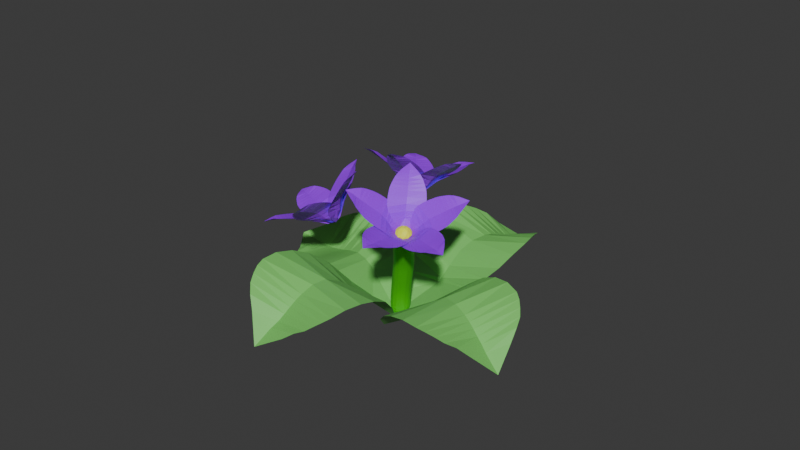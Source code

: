 # Source: PurpleFlower.blend  (saved by Blender 4.3.34; exported with 4.5.12 LTS)
import bpy
from mathutils import Matrix  # noqa: F401  (used for matrix-valued properties, if any)

bpy.ops.wm.read_factory_settings(use_empty=True)
scene = bpy.context.scene
scene.name = 'Scene'

# ---- collections
col_collection = bpy.data.collections.new('Collection'); scene.collection.children.link(col_collection)

# ---- materials (node trees are filled in below, after node groups)
mat_material_001 = bpy.data.materials.new('Material.001')
mat_material_006 = bpy.data.materials.new('Material.006')
mat_material_005 = bpy.data.materials.new('Material.005')
mat_material_007 = bpy.data.materials.new('Material.007')

# ---- material node trees
mat_material_001.use_nodes = True; mat_material_001.node_tree.nodes.clear()
_N = mat_material_001.node_tree.nodes; _L = mat_material_001.node_tree.links
n0 = _N.new('ShaderNodeBsdfPrincipled'); n0.name = 'Principled BSDF'; n0.location = (10, 300)
n0.inputs[0].default_value = (0.351, 0.0, 1.0, 1.0)
n1 = _N.new('ShaderNodeOutputMaterial'); n1.name = 'Material Output'; n1.location = (300, 300)
_L.new(n0.outputs[0], n1.inputs[0])
n1.is_active_output = True
mat_material_006.use_nodes = True; mat_material_006.node_tree.nodes.clear()
_N = mat_material_006.node_tree.nodes; _L = mat_material_006.node_tree.links
n0 = _N.new('ShaderNodeBsdfPrincipled'); n0.name = 'Principled BSDF'; n0.location = (10, 300)
n0.inputs[0].default_value = (0.8767, 1.0, 0.01185, 1.0)
n1 = _N.new('ShaderNodeOutputMaterial'); n1.name = 'Material Output'; n1.location = (300, 300)
_L.new(n0.outputs[0], n1.inputs[0])
n1.is_active_output = True
mat_material_005.use_nodes = True; mat_material_005.node_tree.nodes.clear()
_N = mat_material_005.node_tree.nodes; _L = mat_material_005.node_tree.links
n0 = _N.new('ShaderNodeBsdfPrincipled'); n0.name = 'Principled BSDF'; n0.location = (10, 300)
n0.inputs[0].default_value = (0.1954, 0.6351, 0.1344, 1.0)
n1 = _N.new('ShaderNodeOutputMaterial'); n1.name = 'Material Output'; n1.location = (300, 300)
_L.new(n0.outputs[0], n1.inputs[0])
n1.is_active_output = True
mat_material_007.use_nodes = True; mat_material_007.node_tree.nodes.clear()
_N = mat_material_007.node_tree.nodes; _L = mat_material_007.node_tree.links
n0 = _N.new('ShaderNodeBsdfPrincipled'); n0.name = 'Principled BSDF'; n0.location = (10, 300)
n0.inputs[0].default_value = (0.0652, 0.5259, 0.008423, 1.0)
n1 = _N.new('ShaderNodeOutputMaterial'); n1.name = 'Material Output'; n1.location = (300, 300)
_L.new(n0.outputs[0], n1.inputs[0])
n1.is_active_output = True

# ---- world
world_world = bpy.data.worlds.new('World'); scene.world = world_world
world_world.use_nodes = True; world_world.node_tree.nodes.clear()
_N = world_world.node_tree.nodes; _L = world_world.node_tree.links
n0 = _N.new('ShaderNodeOutputWorld'); n0.name = 'World Output'; n0.location = (300, 300)
n1 = _N.new('ShaderNodeBackground'); n1.name = 'Background'; n1.location = (10, 300)
n1.inputs[0].default_value = (0.05088, 0.05088, 0.05088, 1.0)
_L.new(n1.outputs[0], n0.inputs[0])
n0.is_active_output = True
world_world.color = (0.05088, 0.05088, 0.05088)
world_world.sun_shadow_jitter_overblur = 0.0

# ---- meshes
me_plane_082 = bpy.data.meshes.new('Plane.082')
me_plane_082.from_pydata([(-3.437, 0.8275, 1.604), (-3.125, 0.2984, 1.462), (-2.85, 1.083, 1.612), (-3.016, 0.7335, 1.453), (-2.815, 0.6707, 1.343), (-2.607, 0.6223, 1.237), (-2.559, 1.194, 1.589), (-2.94, 0.05127, 1.366), (-2.787, -0.141, 1.216), (-2.617, -0.2786, 1.089), (-2.444, -0.408, 0.9589), (-2.403, 0.5732, 1.138), (-2.199, 0.5256, 1.033), (-2.075, 1.345, 1.405), (-2.307, 1.299, 1.497), (-1.846, 1.384, 1.308), (-1.626, 1.405, 1.203), (-1.274, 1.37, 1.029), (-1.995, 0.4781, 0.9223), (-1.648, 0.3951, 0.7413), (-2.267, -0.5155, 0.8292), (-1.942, -0.633, 0.6388), (-1.613, -0.7201, 0.4534), (-1.321, -0.7531, 0.2955), (-1.322, 0.3185, 0.5473), (-1.034, 0.276, 0.2605), (-0.9384, 1.303, 0.8468), (-0.6698, 1.2, 0.6754), (-0.4274, 1.041, 0.4444), (-0.2272, 0.7732, 0.01262), (-0.8424, 0.2613, 0.01639), (-0.7867, 0.2594, -0.06538), (-1.009, -0.703, 0.09176), (-0.6419, -0.4694, -0.2411), (-0.3196, -0.1965, -0.5449), (0.03477, 0.1177, -0.6863), (-0.08726, 0.4998, -0.4061), (-2.24, -3.082, 0.745), (-1.622, -2.959, 0.7752), (-2.292, -2.447, 0.8052), (-1.984, -2.706, 0.6954), (-1.835, -2.529, 0.6398), (-1.699, -2.342, 0.5851), (-2.298, -2.135, 0.8131), (-1.314, -2.863, 0.7684), (-1.052, -2.772, 0.6921), (-0.84, -2.647, 0.6295), (-0.6345, -2.518, 0.5628), (-1.565, -2.158, 0.5377), (-1.431, -1.974, 0.4841), (-2.238, -1.613, 0.693), (-2.291, -1.854, 0.7483), (-2.178, -1.376, 0.6329), (-2.101, -1.153, 0.5679), (-1.917, -0.8198, 0.4707), (-1.297, -1.789, 0.4242), (-1.072, -1.479, 0.3293), (-0.4475, -2.377, 0.4928), (-0.1921, -2.097, 0.3929), (0.03239, -1.804, 0.2918), (0.1876, -1.53, 0.1982), (-0.8595, -1.186, 0.2128), (-0.6659, -0.9072, -0.009944), (-1.71, -0.5145, 0.3699), (-1.494, -0.2859, 0.2743), (-1.222, -0.09365, 0.119), (-0.8139, 0.03781, -0.2042), (-0.5356, -0.7119, -0.2066), (-0.4972, -0.6534, -0.2743), (0.2833, -1.206, 0.04469), (0.2588, -0.7545, -0.2582), (0.1795, -0.3335, -0.5488), (0.03477, 0.1177, -0.6863), (-0.4208, 0.1104, -0.5202), (1.931, -3.231, 0.9527), (2.003, -2.615, 1.068), (1.317, -3.066, 0.8684), (1.679, -2.857, 0.873), (1.578, -2.652, 0.8096), (1.463, -2.454, 0.7427), (1.028, -2.964, 0.8097), (2.012, -2.294, 1.098), (2.03, -2.01, 1.053), (1.998, -1.763, 1.005), (1.961, -1.52, 0.9513), (1.349, -2.261, 0.6831), (1.236, -2.067, 0.6174), (0.6004, -2.715, 0.5963), (0.7902, -2.854, 0.6901), (0.4177, -2.571, 0.5), (0.2543, -2.416, 0.4049), (0.02991, -2.121, 0.275), (1.123, -1.872, 0.5455), (0.928, -1.549, 0.4293), (1.908, -1.289, 0.8885), (1.755, -0.9451, 0.78), (1.577, -0.6273, 0.6614), (1.393, -0.3823, 0.542), (0.7468, -1.242, 0.2934), (0.6001, -0.9479, 0.05515), (-0.1642, -1.814, 0.151), (-0.2881, -1.528, 0.04864), (-0.3469, -1.194, -0.09983), (-0.268, -0.7421, -0.3648), (0.5069, -0.7421, -0.1521), (0.4811, -0.6801, -0.2227), (1.157, -0.1715, 0.3506), (0.8038, -0.01337, -0.04233), (0.461, 0.08448, -0.4308), (0.03477, 0.1177, -0.6863), (-0.139, -0.324, -0.609), (3.311, 0.5872, 1.94), (2.74, 0.8558, 1.936), (2.991, 0.08072, 1.714), (2.911, 0.4901, 1.74), (2.708, 0.4729, 1.618), (2.509, 0.4408, 1.492), (2.823, -0.1481, 1.584), (2.442, 0.973, 1.899), (2.199, 1.092, 1.8), (1.976, 1.153, 1.697), (1.755, 1.208, 1.588), (2.312, 0.4071, 1.373), (2.116, 0.3755, 1.249), (2.517, -0.4392, 1.249), (2.679, -0.3198, 1.403), (2.353, -0.5502, 1.093), (2.185, -0.6393, 0.9396), (1.876, -0.7345, 0.712), (1.92, 0.3445, 1.119), (1.588, 0.2828, 0.9031), (1.544, 1.244, 1.469), (1.208, 1.23, 1.265), (0.8869, 1.184, 1.052), (0.6296, 1.105, 0.8509), (1.277, 0.2276, 0.6776), (1.014, 0.2101, 0.3658), (1.562, -0.8, 0.4926), (1.281, -0.81, 0.3113), (0.9878, -0.7399, 0.091), (0.6562, -0.4887, -0.2472), (0.8445, 0.2123, 0.1045), (0.7963, 0.2162, 0.01796), (0.404, 0.9703, 0.5861), (0.2399, 0.7298, 0.108), (0.1359, 0.4798, -0.354), (0.03477, 0.1177, -0.6863), (0.3688, -0.203, -0.5498), (-0.006468, 3.095, 2.343), (-0.4287, 2.656, 2.179), (0.4157, 2.645, 2.173), (0.009514, 2.709, 2.098), (-0.006468, 2.526, 1.948), (-0.006468, 2.342, 1.797), (0.6063, 2.422, 2.065), (-0.6192, 2.422, 2.065), (-0.7782, 2.247, 1.901), (-0.8765, 2.07, 1.748), (-0.9672, 1.895, 1.592), (-0.006467, 2.159, 1.655), (-0.006468, 1.978, 1.506), (0.8636, 2.07, 1.749), (0.7652, 2.247, 1.901), (0.9543, 1.894, 1.593), (1.023, 1.722, 1.433), (1.07, 1.423, 1.178), (-0.006544, 1.797, 1.352), (-0.003831, 1.484, 1.096), (-1.036, 1.722, 1.433), (-1.077, 1.423, 1.178), (-1.085, 1.126, 0.923), (-1.048, 0.8756, 0.6987), (-0.001279, 1.192, 0.8338), (0.003877, 0.9666, 0.4925), (1.084, 1.127, 0.9226), (1.045, 0.8758, 0.6984), (0.9381, 0.6417, 0.4273), (0.6814, 0.4478, -0.01391), (0.01059, 0.8325, 0.2086), (0.01277, 0.7969, 0.1151), (-0.9348, 0.6417, 0.4264), (-0.6536, 0.4479, -0.01474), (-0.3465, 0.3062, -0.4245), (0.03477, 0.1177, -0.6863), (0.4007, 0.3062, -0.4243), (0.3736, 0.2332, -0.1691), (0.3418, -0.2603, -0.2883), (-0.15, -0.377, -0.3446), (-0.4222, 0.04437, -0.2604), (-0.09854, 0.4214, -0.1519), (-0.006194, -0.04938, 0.01686), (0.04408, 0.5015, -0.2133), (-0.2461, 0.4286, -0.2279), (0.4817, 0.1438, -0.2756), (0.3225, 0.3945, -0.2387), (0.2726, -0.3684, -0.4069), (0.4632, -0.1453, -0.3493), (-0.2939, -0.3262, -0.4307), (-0.01606, -0.4355, -0.4466), (-0.4352, 0.2116, -0.3113), (-0.4535, -0.07676, -0.3885), (0.158, 0.3738, -0.1092), (0.4168, -0.02688, -0.1893), (0.109, -0.3855, -0.2925), (-0.34, -0.2064, -0.2761), (-0.3098, 0.2629, -0.1628), (0.2122, 0.09708, -0.009977), (-0.06528, 0.2078, 0.0001566), (0.1935, -0.193, -0.08), (-0.09554, -0.2615, -0.1131), (-0.2555, -0.01388, -0.0636), (-8.033, -3.682, -5.076), (-7.534, -4.02, -4.888), (-7.857, -3.296, -4.596), (-7.667, -3.597, -4.815), (-7.457, -3.56, -4.71), (-7.252, -3.509, -4.6), (-7.744, -3.109, -4.373), (-7.261, -4.157, -4.785), (-6.987, -4.234, -4.741), (-6.745, -4.265, -4.67), (-6.505, -4.288, -4.6), (-7.055, -3.462, -4.487), (-6.854, -3.412, -4.379), (-7.432, -2.778, -4.084), (-7.596, -2.914, -4.221), (-7.263, -2.645, -3.953), (-7.084, -2.53, -3.833), (-6.763, -2.401, -3.641), (-6.647, -3.359, -4.272), (-6.302, -3.271, -4.083), (-6.272, -4.29, -4.525), (-5.915, -4.238, -4.363), (-5.573, -4.156, -4.191), (-5.294, -4.046, -4.035), (-5.96, -3.176, -3.915), (-5.587, -3.031, -3.831), (-6.429, -2.302, -3.462), (-6.12, -2.256, -3.331), (-5.754, -2.243, -3.253), (-5.213, -2.268, -3.319), (-5.302, -2.901, -3.807), (-5.212, -2.857, -3.807), (-5.015, -3.844, -3.884), (-4.686, -3.409, -3.769), (-4.415, -2.96, -3.68), (-4.271, -2.528, -3.475), (-4.711, -2.321, -3.428), (-5.05, -6.549, -4.489), (-4.818, -6.281, -3.967), (-5.405, -6.016, -4.513), (-5.053, -6.125, -4.316), (-5.016, -5.907, -4.23), (-4.991, -5.683, -4.154), (-5.553, -5.741, -4.521), (-4.701, -6.109, -3.721), (-4.554, -5.928, -3.551), (-4.456, -5.737, -3.416), (-4.362, -5.542, -3.289), (-4.971, -5.465, -4.076), (-4.946, -5.245, -4.001), (-5.666, -5.215, -4.552), (-5.627, -5.465, -4.559), (-5.698, -4.966, -4.543), (-5.711, -4.722, -4.523), (-5.695, -4.338, -4.433), (-4.916, -5.021, -3.928), (-4.871, -4.645, -3.8), (-4.279, -5.34, -3.179), (-4.202, -4.983, -3.031), (-4.144, -4.62, -2.906), (-4.118, -4.296, -2.833), (-4.81, -4.279, -3.689), (-4.676, -3.895, -3.652), (-5.651, -3.969, -4.323), (-5.574, -3.667, -4.2), (-5.413, -3.366, -4.058), (-5.025, -3.014, -3.902), (-4.55, -3.611, -3.658), (-4.506, -3.522, -3.665), (-4.102, -3.92, -2.841), (-4.089, -3.408, -3.036), (-4.1, -2.944, -3.27), (-4.271, -2.528, -3.475), (-4.621, -2.721, -3.756), (-3.045, -5.618, -0.9433), (-3.37, -5.089, -0.8331), (-3.364, -5.608, -1.499), (-3.279, -5.324, -1.204), (-3.375, -5.146, -1.329), (-3.471, -4.977, -1.466), (-3.511, -5.575, -1.772), (-3.53, -4.809, -0.8163), (-3.614, -4.534, -0.8343), (-3.705, -4.305, -0.8936), (-3.792, -4.079, -0.9606), (-3.57, -4.814, -1.598), (-3.665, -4.648, -1.733), (-3.679, -5.393, -2.251), (-3.591, -5.5, -2.038), (-3.763, -5.281, -2.46), (-3.844, -5.152, -2.652), (-3.992, -4.902, -2.915), (-3.755, -4.478, -1.871), (-3.91, -4.197, -2.1), (-3.875, -3.865, -1.046), (-4.025, -3.559, -1.24), (-4.167, -3.277, -1.456), (-4.28, -3.061, -1.676), (-4.036, -3.917, -2.325), (-4.063, -3.603, -2.581), (-4.134, -4.633, -3.148), (-4.247, -4.37, -3.309), (-4.32, -4.034, -3.438), (-4.283, -3.506, -3.527), (-4.047, -3.367, -2.775), (-4.036, -3.292, -2.837), (-4.344, -2.859, -1.981), (-4.3, -2.667, -2.488), (-4.231, -2.533, -2.983), (-4.271, -2.528, -3.475), (-4.22, -3.002, -3.565), (-4.788, -2.176, 0.6605), (-5.191, -2.09, 0.183), (-4.555, -2.636, 0.2809), (-4.797, -2.301, 0.2203), (-4.801, -2.329, -0.01544), (-4.793, -2.367, -0.25), (-4.44, -2.841, 0.07429), (-5.366, -2.053, -0.08605), (-5.467, -1.978, -0.3447), (-5.53, -1.948, -0.5885), (-5.584, -1.92, -0.8327), (-4.789, -2.409, -0.4786), (-4.781, -2.447, -0.7092), (-4.216, -3.066, -0.3607), (-4.302, -2.969, -0.1427), (-4.133, -3.155, -0.5813), (-4.064, -3.226, -0.8049), (-4.008, -3.313, -1.184), (-4.769, -2.481, -0.9432), (-4.747, -2.546, -1.332), (-5.619, -1.903, -1.074), (-5.63, -1.934, -1.465), (-5.611, -1.984, -1.844), (-5.556, -2.049, -2.162), (-4.708, -2.592, -1.708), (-4.596, -2.558, -2.097), (-3.973, -3.376, -1.56), (-3.974, -3.392, -1.888), (-3.986, -3.324, -2.252), (-4.013, -3.063, -2.712), (-4.488, -2.507, -2.379), (-4.45, -2.485, -2.467), (-5.407, -2.127, -2.491), (-5.027, -2.21, -2.882), (-4.627, -2.296, -3.216), (-4.271, -2.528, -3.475), (-4.061, -2.774, -3.119), (-7.871, -0.9795, -1.894), (-7.765, -1.429, -2.323), (-7.331, -1.207, -1.633), (-7.509, -1.234, -2.011), (-7.324, -1.349, -2.106), (-7.13, -1.46, -2.187), (-7.057, -1.316, -1.533), (-7.671, -1.65, -2.539), (-7.551, -1.792, -2.759), (-7.409, -1.923, -2.922), (-7.26, -2.05, -3.082), (-6.942, -1.574, -2.264), (-6.752, -1.683, -2.344), (-6.536, -1.449, -1.494), (-6.777, -1.372, -1.492), (-6.296, -1.526, -1.504), (-6.067, -1.605, -1.535), (-5.72, -1.768, -1.632), (-6.556, -1.789, -2.427), (-6.225, -1.974, -2.558), (-7.1, -2.166, -3.225), (-6.798, -2.353, -3.395), (-6.48, -2.527, -3.535), (-6.182, -2.657, -3.62), (-5.898, -2.134, -2.691), (-5.538, -2.205, -2.87), (-5.391, -1.935, -1.755), (-5.132, -2.086, -1.902), (-4.873, -2.217, -2.137), (-4.588, -2.298, -2.584), (-5.264, -2.219, -3.017), (-5.177, -2.216, -3.066), (-5.821, -2.735, -3.668), (-5.265, -2.668, -3.674), (-4.742, -2.559, -3.646), (-4.271, -2.528, -3.475), (-4.365, -2.354, -3.034), (2.014, -4.006, 1.126), (1.491, -4.218, 0.845), (2.302, -4.265, 0.617), (1.911, -4.148, 0.7038), (1.833, -4.192, 0.4837), (1.771, -4.237, 0.2587), (2.424, -4.377, 0.352), (1.241, -4.315, 0.6657), (1.025, -4.337, 0.4766), (0.8687, -4.372, 0.2798), (0.7199, -4.403, 0.07907), (1.711, -4.288, 0.04004), (1.65, -4.332, -0.1812), (2.548, -4.46, -0.1657), (2.515, -4.416, 0.08154), (2.575, -4.5, -0.4128), (2.58, -4.535, -0.6549), (2.522, -4.603, -1.039), (1.587, -4.373, -0.4067), (1.48, -4.447, -0.7848), (0.5924, -4.43, -0.1279), (0.4485, -4.495, -0.4891), (0.3354, -4.558, -0.8546), (0.2791, -4.606, -1.18), (1.374, -4.499, -1.154), (1.271, -4.446, -1.545), (2.429, -4.667, -1.41), (2.3, -4.711, -1.716), (2.099, -4.71, -2.027), (1.732, -4.56, -2.402), (1.199, -4.366, -1.837), (1.178, -4.334, -1.928), (0.2901, -4.606, -1.555), (0.4422, -4.483, -2.068), (0.637, -4.348, -2.531), (0.9211, -4.345, -2.935), (1.359, -4.388, -2.72), (-1.877, -5.107, 0.07382), (-1.705, -5.439, -0.4343), (-1.257, -4.945, 0.08345), (-1.514, -5.104, -0.2053), (-1.351, -5.093, -0.3773), (-1.179, -5.072, -0.5399), (-0.9579, -4.859, 0.05969), (-1.593, -5.577, -0.7033), (-1.509, -5.638, -0.9721), (-1.393, -5.671, -1.195), (-1.274, -5.696, -1.416), (-1.007, -5.058, -0.6963), (-0.8377, -5.038, -0.8561), (-0.4913, -4.651, -0.1115), (-0.7091, -4.733, -0.01105), (-0.2785, -4.57, -0.2191), (-0.07934, -4.499, -0.3419), (0.223, -4.431, -0.5829), (-0.6689, -5.014, -1.02), (-0.385, -4.976, -1.291), (-1.146, -5.706, -1.624), (-0.8898, -5.69, -1.92), (-0.6239, -5.653, -2.192), (-0.3792, -5.588, -2.401), (-0.124, -4.92, -1.562), (0.09093, -4.775, -1.874), (0.4997, -4.38, -0.8423), (0.7055, -4.361, -1.098), (0.8633, -4.336, -1.429), (0.9238, -4.273, -1.958), (0.229, -4.638, -2.111), (0.2677, -4.59, -2.186), (-0.1076, -5.429, -2.599), (0.2317, -5.051, -2.793), (0.542, -4.661, -2.932), (0.9211, -4.345, -2.935), (0.9293, -4.224, -2.465), (-1.65, -7.628, -3.25), (-1.024, -7.584, -3.311), (-1.563, -7.175, -2.806), (-1.336, -7.32, -3.125), (-1.166, -7.156, -3.098), (-1.006, -6.984, -3.06), (-1.505, -6.939, -2.61), (-0.7085, -7.521, -3.337), (-0.4498, -7.416, -3.406), (-0.2308, -7.291, -3.432), (-0.01755, -7.159, -3.457), (-0.8479, -6.819, -3.019), (-0.6906, -6.65, -2.982), (-1.361, -6.465, -2.399), (-1.453, -6.683, -2.49), (-1.266, -6.247, -2.316), (-1.158, -6.038, -2.249), (-0.9309, -5.728, -2.166), (-0.5338, -6.476, -2.949), (-0.2746, -6.185, -2.885), (0.1797, -7.015, -3.471), (0.4646, -6.748, -3.441), (0.7198, -6.467, -3.392), (0.9047, -6.201, -3.331), (-0.0356, -5.892, -2.842), (0.1644, -5.54, -2.883), (-0.6896, -5.436, -2.106), (-0.4557, -5.206, -2.09), (-0.1856, -4.963, -2.158), (0.1735, -4.672, -2.417), (0.2929, -5.268, -2.941), (0.3294, -5.181, -2.965), (1.032, -5.861, -3.263), (1.042, -5.313, -3.204), (0.9957, -4.791, -3.144), (0.9211, -4.345, -2.935), (0.51, -4.434, -2.702), (2.38, -8.085, -4.252), (2.593, -7.689, -3.81), (1.807, -7.874, -4.058), (2.199, -7.734, -4.021), (2.132, -7.531, -3.918), (2.05, -7.331, -3.82), (1.539, -7.744, -3.967), (2.672, -7.461, -3.596), (2.738, -7.214, -3.462), (2.749, -6.992, -3.34), (2.754, -6.769, -3.223), (1.969, -7.138, -3.718), (1.888, -6.941, -3.621), (1.14, -7.394, -3.867), (1.311, -7.571, -3.929), (0.977, -7.213, -3.806), (0.8346, -7.025, -3.741), (0.6544, -6.702, -3.601), (1.805, -6.739, -3.527), (1.659, -6.404, -3.364), (2.738, -6.549, -3.117), (2.64, -6.207, -2.95), (2.509, -5.875, -2.796), (2.357, -5.597, -2.685), (1.517, -6.07, -3.225), (1.39, -5.685, -3.177), (0.5045, -6.375, -3.454), (0.4211, -6.08, -3.321), (0.4018, -5.725, -3.206), (0.5176, -5.205, -3.144), (1.303, -5.386, -3.18), (1.278, -5.291, -3.188), (2.134, -5.303, -2.63), (1.753, -4.906, -2.732), (1.371, -4.558, -2.874), (0.9211, -4.345, -2.935), (0.6801, -4.728, -3.103), (4.645, -5.846, -1.547), (4.147, -5.608, -1.241), (4.196, -6.075, -1.943), (4.206, -5.773, -1.654), (3.986, -5.698, -1.705), (3.767, -5.633, -1.768), (3.967, -6.16, -2.137), (3.876, -5.479, -1.122), (3.65, -5.312, -1.062), (3.429, -5.189, -1.046), (3.209, -5.066, -1.038), (3.55, -5.573, -1.827), (3.334, -5.509, -1.89), (3.557, -6.156, -2.487), (3.763, -6.17, -2.34), (3.351, -6.134, -2.629), (3.145, -6.096, -2.756), (2.788, -6.007, -2.904), (3.116, -5.439, -1.956), (2.743, -5.329, -2.066), (2.993, -4.952, -1.051), (2.63, -4.814, -1.125), (2.272, -4.695, -1.228), (1.97, -4.611, -1.356), (2.389, -5.208, -2.182), (2.074, -5.009, -2.35), (2.432, -5.899, -3.024), (2.124, -5.774, -3.09), (1.814, -5.569, -3.125), (1.481, -5.136, -3.135), (1.863, -4.828, -2.498), (1.802, -4.767, -2.547), (1.676, -4.527, -1.575), (1.382, -4.394, -2.03), (1.149, -4.284, -2.495), (0.9211, -4.345, -2.935), (1.205, -4.7, -3.114), (1.208, -4.905, -2.943), (0.7001, -4.934, -2.93), (0.5362, -4.649, -2.542), (0.9425, -4.445, -2.314), (1.358, -4.602, -2.562), (0.965, -4.919, -2.496), (1.426, -4.611, -2.723), (1.331, -4.459, -2.483), (1.099, -4.907, -3.082), (1.337, -4.776, -2.956), (0.5572, -4.833, -2.927), (0.8008, -4.921, -3.077), (0.5488, -4.488, -2.475), (0.4604, -4.661, -2.703), (1.086, -4.35, -2.349), (0.7871, -4.362, -2.346), (1.344, -4.792, -2.746), (0.9571, -4.987, -2.963), (0.5624, -4.837, -2.727), (0.7048, -4.549, -2.365), (1.188, -4.522, -2.377), (1.113, -4.978, -2.708), (1.201, -4.8, -2.484), (0.8145, -4.995, -2.7), (0.7181, -4.828, -2.472), (0.9569, -4.708, -2.338), (-4.869, -2.482, -3.287), (-4.868, -2.469, -3.469), (-4.897, -2.677, -3.463), (-4.87, -2.718, -3.167), (-4.786, -2.348, -3.208), (-4.751, -2.469, -3.051), (-4.536, -2.515, -2.904), (-4.674, -2.737, -2.943), (-4.588, -2.365, -2.985), (-4.364, -2.529, -2.873), (-4.188, -2.765, -2.925), (-4.383, -2.729, -2.874), (-4.243, -2.923, -2.987), (-4.502, -2.977, -2.991), (-4.738, -2.937, -3.103), (-4.592, -3.106, -3.246), (-4.301, -3.097, -3.177), (-4.396, -3.142, -3.42), (-4.226, -3.12, -3.367), (-4.141, -2.996, -3.109), (-4.427, -3.105, -3.588), (-4.668, -2.956, -3.687), (-4.618, -3.065, -3.541), (-4.783, -2.869, -3.605), (-4.819, -2.945, -3.355), (-4.827, -2.705, -3.648)], [], [(0, 3, 1), (0, 2, 3), (4, 3, 2, 6), (3, 4, 7, 1), (8, 7, 4, 5), (5, 4, 6, 14), (5, 11, 9, 8), (11, 12, 10, 9), (11, 5, 14, 13), (12, 11, 13, 15), (18, 12, 15, 16), (19, 18, 16, 17), (18, 19, 21, 20), (12, 18, 20, 10), (19, 24, 22, 21), (24, 25, 23, 22), (25, 24, 26, 27), (24, 19, 17, 26), (30, 25, 27, 28), (31, 30, 28, 29), (25, 30, 32, 23), (30, 31, 33, 32), (31, 35, 34, 33), (35, 31, 29, 36), (37, 40, 38), (37, 39, 40), (41, 40, 39, 43), (40, 41, 44, 38), (45, 44, 41, 42), (42, 41, 43, 51), (42, 48, 46, 45), (48, 49, 47, 46), (48, 42, 51, 50), (49, 48, 50, 52), (55, 49, 52, 53), (56, 55, 53, 54), (55, 56, 58, 57), (49, 55, 57, 47), (56, 61, 59, 58), (61, 62, 60, 59), (62, 61, 63, 64), (61, 56, 54, 63), (67, 62, 64, 65), (68, 67, 65, 66), (62, 67, 69, 60), (67, 68, 70, 69), (68, 72, 71, 70), (72, 68, 66, 73), (74, 77, 75), (74, 76, 77), (78, 77, 76, 80), (77, 78, 81, 75), (82, 81, 78, 79), (79, 78, 80, 88), (79, 85, 83, 82), (85, 86, 84, 83), (85, 79, 88, 87), (86, 85, 87, 89), (92, 86, 89, 90), (93, 92, 90, 91), (92, 93, 95, 94), (86, 92, 94, 84), (93, 98, 96, 95), (98, 99, 97, 96), (99, 98, 100, 101), (98, 93, 91, 100), (104, 99, 101, 102), (105, 104, 102, 103), (99, 104, 106, 97), (104, 105, 107, 106), (105, 109, 108, 107), (109, 105, 103, 110), (111, 114, 112), (111, 113, 114), (115, 114, 113, 117), (114, 115, 118, 112), (119, 118, 115, 116), (116, 115, 117, 125), (116, 122, 120, 119), (122, 123, 121, 120), (122, 116, 125, 124), (123, 122, 124, 126), (129, 123, 126, 127), (130, 129, 127, 128), (129, 130, 132, 131), (123, 129, 131, 121), (130, 135, 133, 132), (135, 136, 134, 133), (136, 135, 137, 138), (135, 130, 128, 137), (141, 136, 138, 139), (142, 141, 139, 140), (136, 141, 143, 134), (141, 142, 144, 143), (142, 146, 145, 144), (146, 142, 140, 147), (148, 151, 149), (148, 150, 151), (152, 151, 150, 154), (151, 152, 155, 149), (156, 155, 152, 153), (153, 152, 154, 162), (153, 159, 157, 156), (159, 160, 158, 157), (159, 153, 162, 161), (160, 159, 161, 163), (166, 160, 163, 164), (167, 166, 164, 165), (166, 167, 169, 168), (160, 166, 168, 158), (167, 172, 170, 169), (172, 173, 171, 170), (173, 172, 174, 175), (172, 167, 165, 174), (178, 173, 175, 176), (179, 178, 176, 177), (173, 178, 180, 171), (178, 179, 181, 180), (179, 183, 182, 181), (183, 179, 177, 184), (185, 201, 206), (186, 202, 208), (187, 203, 209), (188, 204, 210), (189, 205, 207), (207, 210, 190), (207, 205, 210), (205, 188, 210), (210, 209, 190), (210, 204, 209), (204, 187, 209), (209, 208, 190), (209, 203, 208), (203, 186, 208), (208, 206, 190), (208, 202, 206), (202, 185, 206), (206, 207, 190), (206, 201, 207), (201, 189, 207), (192, 205, 189), (192, 199, 205), (199, 188, 205), (200, 204, 188), (200, 197, 204), (197, 187, 204), (198, 203, 187), (198, 195, 203), (195, 186, 203), (196, 202, 186), (196, 193, 202), (193, 185, 202), (194, 201, 185), (194, 191, 201), (191, 189, 201), (199, 200, 188), (197, 198, 187), (195, 196, 186), (193, 194, 185), (191, 192, 189), (211, 214, 212), (211, 213, 214), (214, 215, 218, 212), (215, 214, 213, 217), (216, 215, 217, 225), (219, 218, 215, 216), (216, 222, 220, 219), (222, 223, 221, 220), (222, 216, 225, 224), (223, 222, 224, 226), (229, 223, 226, 227), (230, 229, 227, 228), (229, 230, 232, 231), (223, 229, 231, 221), (230, 235, 233, 232), (235, 236, 234, 233), (236, 235, 237, 238), (235, 230, 228, 237), (241, 236, 238, 239), (242, 241, 239, 240), (236, 241, 243, 234), (241, 242, 244, 243), (242, 246, 245, 244), (246, 242, 240, 247), (248, 251, 249), (248, 250, 251), (252, 251, 250, 254), (251, 252, 255, 249), (256, 255, 252, 253), (253, 252, 254, 262), (253, 259, 257, 256), (259, 260, 258, 257), (259, 253, 262, 261), (260, 259, 261, 263), (266, 260, 263, 264), (267, 266, 264, 265), (266, 267, 269, 268), (260, 266, 268, 258), (267, 272, 270, 269), (272, 273, 271, 270), (273, 272, 274, 275), (272, 267, 265, 274), (278, 273, 275, 276), (279, 278, 276, 277), (273, 278, 280, 271), (278, 279, 281, 280), (279, 283, 282, 281), (283, 279, 277, 284), (285, 288, 286), (285, 287, 288), (288, 289, 292, 286), (289, 288, 287, 291), (290, 289, 291, 299), (293, 292, 289, 290), (290, 296, 294, 293), (296, 297, 295, 294), (296, 290, 299, 298), (297, 296, 298, 300), (303, 297, 300, 301), (304, 303, 301, 302), (303, 304, 306, 305), (297, 303, 305, 295), (304, 309, 307, 306), (309, 310, 308, 307), (310, 309, 311, 312), (309, 304, 302, 311), (315, 310, 312, 313), (316, 315, 313, 314), (310, 315, 317, 308), (315, 316, 318, 317), (316, 320, 319, 318), (320, 316, 314, 321), (322, 325, 323), (322, 324, 325), (325, 326, 329, 323), (326, 325, 324, 328), (327, 326, 328, 336), (330, 329, 326, 327), (327, 333, 331, 330), (333, 334, 332, 331), (333, 327, 336, 335), (334, 333, 335, 337), (340, 334, 337, 338), (341, 340, 338, 339), (340, 341, 343, 342), (334, 340, 342, 332), (341, 346, 344, 343), (346, 347, 345, 344), (347, 346, 348, 349), (346, 341, 339, 348), (352, 347, 349, 350), (353, 352, 350, 351), (347, 352, 354, 345), (352, 353, 355, 354), (353, 357, 356, 355), (357, 353, 351, 358), (359, 362, 360), (359, 361, 362), (362, 363, 366, 360), (363, 362, 361, 365), (364, 363, 365, 373), (367, 366, 363, 364), (364, 370, 368, 367), (370, 371, 369, 368), (370, 364, 373, 372), (371, 370, 372, 374), (377, 371, 374, 375), (378, 377, 375, 376), (377, 378, 380, 379), (371, 377, 379, 369), (378, 383, 381, 380), (383, 384, 382, 381), (384, 383, 385, 386), (383, 378, 376, 385), (389, 384, 386, 387), (390, 389, 387, 388), (384, 389, 391, 382), (389, 390, 392, 391), (390, 394, 393, 392), (394, 390, 388, 395), (396, 399, 397), (396, 398, 399), (400, 399, 398, 402), (399, 400, 403, 397), (404, 403, 400, 401), (401, 400, 402, 410), (401, 407, 405, 404), (407, 408, 406, 405), (407, 401, 410, 409), (408, 407, 409, 411), (414, 408, 411, 412), (415, 414, 412, 413), (414, 415, 417, 416), (408, 414, 416, 406), (415, 420, 418, 417), (420, 421, 419, 418), (421, 420, 422, 423), (420, 415, 413, 422), (426, 421, 423, 424), (427, 426, 424, 425), (421, 426, 428, 419), (426, 427, 429, 428), (427, 431, 430, 429), (431, 427, 425, 432), (433, 436, 434), (433, 435, 436), (437, 436, 435, 439), (436, 437, 440, 434), (441, 440, 437, 438), (438, 437, 439, 447), (438, 444, 442, 441), (444, 445, 443, 442), (444, 438, 447, 446), (445, 444, 446, 448), (451, 445, 448, 449), (452, 451, 449, 450), (451, 452, 454, 453), (445, 451, 453, 443), (452, 457, 455, 454), (457, 458, 456, 455), (458, 457, 459, 460), (457, 452, 450, 459), (463, 458, 460, 461), (464, 463, 461, 462), (458, 463, 465, 456), (463, 464, 466, 465), (464, 468, 467, 466), (468, 464, 462, 469), (470, 473, 471), (470, 472, 473), (474, 473, 472, 476), (473, 474, 477, 471), (478, 477, 474, 475), (475, 474, 476, 484), (475, 481, 479, 478), (481, 482, 480, 479), (481, 475, 484, 483), (482, 481, 483, 485), (488, 482, 485, 486), (489, 488, 486, 487), (488, 489, 491, 490), (482, 488, 490, 480), (489, 494, 492, 491), (494, 495, 493, 492), (495, 494, 496, 497), (494, 489, 487, 496), (500, 495, 497, 498), (501, 500, 498, 499), (495, 500, 502, 493), (500, 501, 503, 502), (501, 505, 504, 503), (505, 501, 499, 506), (507, 510, 508), (507, 509, 510), (511, 510, 509, 513), (510, 511, 514, 508), (515, 514, 511, 512), (512, 511, 513, 521), (512, 518, 516, 515), (518, 519, 517, 516), (518, 512, 521, 520), (519, 518, 520, 522), (525, 519, 522, 523), (526, 525, 523, 524), (525, 526, 528, 527), (519, 525, 527, 517), (526, 531, 529, 528), (531, 532, 530, 529), (532, 531, 533, 534), (531, 526, 524, 533), (537, 532, 534, 535), (538, 537, 535, 536), (532, 537, 539, 530), (537, 538, 540, 539), (538, 542, 541, 540), (542, 538, 536, 543), (544, 547, 545), (544, 546, 547), (548, 547, 546, 550), (547, 548, 551, 545), (552, 551, 548, 549), (549, 548, 550, 558), (549, 555, 553, 552), (555, 556, 554, 553), (555, 549, 558, 557), (556, 555, 557, 559), (562, 556, 559, 560), (563, 562, 560, 561), (562, 563, 565, 564), (556, 562, 564, 554), (563, 568, 566, 565), (568, 569, 567, 566), (569, 568, 570, 571), (568, 563, 561, 570), (574, 569, 571, 572), (575, 574, 572, 573), (569, 574, 576, 567), (574, 575, 577, 576), (575, 579, 578, 577), (579, 575, 573, 580), (581, 597, 602), (582, 598, 604), (583, 599, 605), (584, 600, 606), (585, 601, 603), (603, 606, 586), (603, 601, 606), (601, 584, 606), (606, 605, 586), (606, 600, 605), (600, 583, 605), (605, 604, 586), (605, 599, 604), (599, 582, 604), (604, 602, 586), (604, 598, 602), (598, 581, 602), (602, 603, 586), (602, 597, 603), (597, 585, 603), (588, 601, 585), (588, 595, 601), (595, 584, 601), (596, 600, 584), (596, 593, 600), (593, 583, 600), (594, 599, 583), (594, 591, 599), (591, 582, 599), (592, 598, 582), (592, 589, 598), (589, 581, 598), (590, 597, 581), (590, 587, 597), (587, 585, 597), (595, 596, 584), (593, 594, 583), (591, 592, 582), (589, 590, 581), (587, 588, 585), (611, 608, 607), (608, 609, 607), (607, 609, 610), (612, 607, 610), (611, 607, 612), (615, 612, 613), (613, 612, 614), (614, 612, 610), (615, 611, 612), (616, 615, 613), (616, 613, 618), (617, 616, 618), (617, 618, 619), (619, 618, 620), (618, 613, 614), (620, 618, 614), (623, 619, 620), (620, 614, 621), (622, 620, 621), (622, 623, 620), (625, 623, 624), (624, 623, 622), (626, 619, 623), (625, 626, 623), (626, 617, 619), (627, 625, 624), (627, 624, 629), (628, 627, 629), (628, 629, 630), (630, 629, 631), (629, 624, 622), (631, 629, 622), (610, 631, 621), (631, 622, 621), (609, 630, 631), (610, 609, 631), (632, 628, 630), (632, 630, 609), (608, 632, 609), (614, 610, 621)])
me_plane_082.polygons.foreach_set('material_index', [0, 0, 0, 0, 0, 0, 0, 0, 0, 0, 0, 0, 0, 0, 0, 0, 0, 0, 0, 0, 0, 0, 0, 0, 0, 0, 0, 0, 0, 0, 0, 0, 0, 0, 0, 0, 0, 0, 0, 0, 0, 0, 0, 0, 0, 0, 0, 0, 0, 0, 0, 0, 0, 0, 0, 0, 0, 0, 0, 0, 0, 0, 0, 0, 0, 0, 0, 0, 0, 0, 0, 0, 0, 0, 0, 0, 0, 0, 0, 0, 0, 0, 0, 0, 0, 0, 0, 0, 0, 0, 0, 0, 0, 0, 0, 0, 0, 0, 0, 0, 0, 0, 0, 0, 0, 0, 0, 0, 0, 0, 0, 0, 0, 0, 0, 0, 0, 0, 0, 0, 1, 1, 1, 1, 1, 1, 1, 1, 1, 1, 1, 1, 1, 1, 1, 1, 1, 1, 1, 1, 1, 1, 1, 1, 1, 1, 1, 1, 1, 1, 1, 1, 1, 1, 1, 1, 1, 1, 1, 1, 0, 0, 0, 0, 0, 0, 0, 0, 0, 0, 0, 0, 0, 0, 0, 0, 0, 0, 0, 0, 0, 0, 0, 0, 0, 0, 0, 0, 0, 0, 0, 0, 0, 0, 0, 0, 0, 0, 0, 0, 0, 0, 0, 0, 0, 0, 0, 0, 0, 0, 0, 0, 0, 0, 0, 0, 0, 0, 0, 0, 0, 0, 0, 0, 0, 0, 0, 0, 0, 0, 0, 0, 0, 0, 0, 0, 0, 0, 0, 0, 0, 0, 0, 0, 0, 0, 0, 0, 0, 0, 0, 0, 0, 0, 0, 0, 0, 0, 0, 0, 0, 0, 0, 0, 0, 0, 0, 0, 0, 0, 0, 0, 0, 0, 0, 0, 0, 0, 0, 0, 0, 0, 0, 0, 0, 0, 0, 0, 0, 0, 0, 0, 0, 0, 0, 0, 0, 0, 0, 0, 0, 0, 0, 0, 0, 0, 0, 0, 0, 0, 0, 0, 0, 0, 0, 0, 0, 0, 0, 0, 0, 0, 0, 0, 0, 0, 0, 0, 0, 0, 0, 0, 0, 0, 0, 0, 0, 0, 0, 0, 0, 0, 0, 0, 0, 0, 0, 0, 0, 0, 0, 0, 0, 0, 0, 0, 0, 0, 0, 0, 0, 0, 0, 0, 0, 0, 0, 0, 0, 0, 0, 0, 0, 0, 0, 0, 0, 0, 0, 0, 0, 0, 0, 0, 0, 0, 0, 0, 0, 0, 0, 0, 0, 0, 0, 0, 0, 0, 0, 0, 1, 1, 1, 1, 1, 1, 1, 1, 1, 1, 1, 1, 1, 1, 1, 1, 1, 1, 1, 1, 1, 1, 1, 1, 1, 1, 1, 1, 1, 1, 1, 1, 1, 1, 1, 1, 1, 1, 1, 1, 1, 1, 1, 1, 1, 1, 1, 1, 1, 1, 1, 1, 1, 1, 1, 1, 1, 1, 1, 1, 1, 1, 1, 1, 1, 1, 1, 1, 1, 1, 1, 1, 1, 1, 1, 1, 1, 1, 1, 1])
_uv = me_plane_082.uv_layers.new(name='UVMap')
_uv.uv.foreach_set('vector', [0.0, 0.0, 0.0, 0.0, 0.0, 0.0, 0.0, 0.0, 0.0, 0.0, 0.0, 0.0, 0.0, 0.0, 0.0, 0.0, 0.0, 0.0, 0.0, 0.0, 0.0, 0.0, 0.0, 0.0, 0.0, 0.0, 0.0, 0.0, 0.0, 0.0, 0.0, 0.0, 0.0, 0.0, 0.0, 0.0, 0.0, 0.0, 0.0, 0.0, 0.0, 0.0, 0.0, 0.0, 0.0, 0.0, 0.0, 0.0, 0.0, 0.0, 0.0, 0.0, 0.0, 0.0, 0.0, 0.0, 0.0, 0.0, 0.0, 0.0, 0.0, 0.0, 0.0, 0.0, 0.0, 0.0, 0.0, 0.0, 0.0, 0.0, 0.0, 0.0, 0.0, 0.0, 0.0, 0.0, 0.0, 0.0, 0.0, 0.0, 0.0, 0.0, 0.0, 0.0, 0.0, 0.0, 0.0, 0.0, 0.0, 0.0, 0.0, 0.0, 0.0, 0.0, 0.0, 0.0, 0.0, 0.0, 0.0, 0.0, 0.0, 0.0, 0.0, 0.0, 0.0, 0.0, 0.0, 0.0, 0.0, 0.0, 0.0, 0.0, 0.0, 0.0, 0.0, 0.0, 0.0, 0.0, 0.0, 0.0, 0.0, 0.0, 0.0, 0.0, 0.0, 0.0, 0.0, 0.0, 0.0, 0.0, 0.0, 0.0, 0.0, 0.0, 0.0, 0.0, 0.0, 0.0, 0.0, 0.0, 0.0, 0.0, 0.0, 0.0, 0.0, 0.0, 0.0, 0.0, 0.0, 0.0, 0.0, 0.0, 0.0, 0.0, 0.0, 0.0, 0.0, 0.0, 0.0, 0.0, 0.0, 0.0, 0.0, 0.0, 0.0, 0.0, 0.0, 0.0, 0.0, 0.0, 0.0, 0.0, 0.0, 0.0, 0.0, 0.0, 0.0, 0.0, 0.0, 0.0, 0.0, 0.0, 0.0, 0.0, 0.0, 0.0, 0.0, 0.0, 0.0, 0.0, 0.0, 0.0, 0.0, 0.0, 0.0, 0.0, 0.0, 0.0, 0.0, 0.0, 0.0, 0.0, 0.0, 0.0, 0.0, 0.0, 0.0, 0.0, 0.0, 0.0, 0.0, 0.0, 0.0, 0.0, 0.0, 0.0, 0.0, 0.0, 0.0, 0.0, 0.0, 0.0, 0.0, 0.0, 0.0, 0.0, 0.0, 0.0, 0.0, 0.0, 0.0, 0.0, 0.0, 0.0, 0.0, 0.0, 0.0, 0.0, 0.0, 0.0, 0.0, 0.0, 0.0, 0.0, 0.0, 0.0, 0.0, 0.0, 0.0, 0.0, 0.0, 0.0, 0.0, 0.0, 0.0, 0.0, 0.0, 0.0, 0.0, 0.0, 0.0, 0.0, 0.0, 0.0, 0.0, 0.0, 0.0, 0.0, 0.0, 0.0, 0.0, 0.0, 0.0, 0.0, 0.0, 0.0, 0.0, 0.0, 0.0, 0.0, 0.0, 0.0, 0.0, 0.0, 0.0, 0.0, 0.0, 0.0, 0.0, 0.0, 0.0, 0.0, 0.0, 0.0, 0.0, 0.0, 0.0, 0.0, 0.0, 0.0, 0.0, 0.0, 0.0, 0.0, 0.0, 0.0, 0.0, 0.0, 0.0, 0.0, 0.0, 0.0, 0.0, 0.0, 0.0, 0.0, 0.0, 0.0, 0.0, 0.0, 0.0, 0.0, 0.0, 0.0, 0.0, 0.0, 0.0, 0.0, 0.0, 0.0, 0.0, 0.0, 0.0, 0.0, 0.0, 0.0, 0.0, 0.0, 0.0, 0.0, 0.0, 0.0, 0.0, 0.0, 0.0, 0.0, 0.0, 0.0, 0.0, 0.0, 0.0, 0.0, 0.0, 0.0, 0.0, 0.0, 0.0, 0.0, 0.0, 0.0, 0.0, 0.0, 0.0, 0.0, 0.0, 0.0, 0.0, 0.0, 0.0, 0.0, 0.0, 0.0, 0.0, 0.0, 0.0, 0.0, 0.0, 0.0, 0.0, 0.0, 0.0, 0.0, 0.0, 0.0, 0.0, 0.0, 0.0, 0.0, 0.0, 0.0, 0.0, 0.0, 0.0, 0.0, 0.0, 0.0, 0.0, 0.0, 0.0, 0.0, 0.0, 0.0, 0.0, 0.0, 0.0, 0.0, 0.0, 0.0, 0.0, 0.0, 0.0, 0.0, 0.0, 0.0, 0.0, 0.0, 0.0, 0.0, 0.0, 0.0, 0.0, 0.0, 0.0, 0.0, 0.0, 0.0, 0.0, 0.0, 0.0, 0.0, 0.0, 0.0, 0.0, 0.0, 0.0, 0.0, 0.0, 0.0, 0.0, 0.0, 0.0, 0.0, 0.0, 0.0, 0.0, 0.0, 0.0, 0.0, 0.0, 0.0, 0.0, 0.0, 0.0, 0.0, 0.0, 0.0, 0.0, 0.0, 0.0, 0.0, 0.0, 0.0, 0.0, 0.0, 0.0, 0.0, 0.0, 0.0, 0.0, 0.0, 0.0, 0.0, 0.0, 0.0, 0.0, 0.0, 0.0, 0.0, 0.0, 0.0, 0.0, 0.0, 0.0, 0.0, 0.0, 0.0, 0.0, 0.0, 0.0, 0.0, 0.0, 0.0, 0.0, 0.0, 0.0, 0.0, 0.0, 0.0, 0.0, 0.0, 0.0, 0.0, 0.0, 0.0, 0.0, 0.0, 0.0, 0.0, 0.0, 0.0, 0.0, 0.0, 0.0, 0.0, 0.0, 0.0, 0.0, 0.0, 0.0, 0.0, 0.0, 0.0, 0.0, 0.0, 0.0, 0.0, 0.0, 0.0, 0.0, 0.0, 0.0, 0.0, 0.0, 0.0, 0.0, 0.0, 0.0, 0.0, 0.0, 0.0, 0.0, 0.0, 0.0, 0.0, 0.0, 0.0, 0.0, 0.0, 0.0, 0.0, 0.0, 0.0, 0.0, 0.0, 0.0, 0.0, 0.0, 0.0, 0.0, 0.0, 0.0, 0.0, 0.0, 0.0, 0.0, 0.0, 0.0, 0.0, 0.0, 0.0, 0.0, 0.0, 0.0, 0.0, 0.0, 0.0, 0.0, 0.0, 0.0, 0.0, 0.0, 0.0, 0.0, 0.0, 0.0, 0.0, 0.0, 0.0, 0.0, 0.0, 0.0, 0.0, 0.0, 0.0, 0.0, 0.0, 0.0, 0.0, 0.0, 0.0, 0.0, 0.0, 0.0, 0.0, 0.0, 0.0, 0.0, 0.0, 0.0, 0.0, 0.0, 0.0, 0.0, 0.0, 0.0, 0.0, 0.0, 0.0, 0.0, 0.0, 0.0, 0.0, 0.0, 0.0, 0.0, 0.0, 0.0, 0.0, 0.0, 0.0, 0.0, 0.0, 0.0, 0.0, 0.0, 0.0, 0.0, 0.0, 0.0, 0.0, 0.0, 0.0, 0.0, 0.0, 0.0, 0.0, 0.0, 0.0, 0.0, 0.0, 0.0, 0.0, 0.0, 0.0, 0.0, 0.0, 0.0, 0.0, 0.0, 0.0, 0.0, 0.0, 0.0, 0.0, 0.0, 0.0, 0.0, 0.0, 0.0, 0.0, 0.0, 0.0, 0.0, 0.0, 0.0, 0.0, 0.0, 0.0, 0.0, 0.0, 0.0, 0.0, 0.0, 0.0, 0.0, 0.0, 0.0, 0.0, 0.0, 0.0, 0.0, 0.0, 0.0, 0.0, 0.0, 0.0, 0.0, 0.0, 0.0, 0.0, 0.0, 0.0, 0.0, 0.0, 0.0, 0.0, 0.0, 0.0, 0.0, 0.0, 0.0, 0.0, 0.0, 0.0, 0.0, 0.0, 0.0, 0.0, 0.0, 0.0, 0.0, 0.0, 0.0, 0.0, 0.0, 0.0, 0.0, 0.0, 0.0, 0.0, 0.0, 0.0, 0.0, 0.0, 0.0, 0.0, 0.0, 0.0, 0.0, 0.0, 0.0, 0.0, 0.0, 0.0, 0.0, 0.0, 0.0, 0.0, 0.0, 0.0, 0.0, 0.0, 0.0, 0.0, 0.0, 0.0, 0.0, 0.0, 0.0, 0.0, 0.0, 0.0, 0.0, 0.0, 0.0, 0.0, 0.0, 0.0, 0.0, 0.0, 0.0, 0.0, 0.0, 0.0, 0.0, 0.0, 0.0, 0.0, 0.0, 0.0, 0.0, 0.0, 0.0, 0.0, 0.0, 0.0, 0.0, 0.0, 0.0, 0.0, 0.0, 0.0, 0.0, 0.0, 0.0, 0.0, 0.0, 0.0, 0.0, 0.0, 0.0, 0.0, 0.0, 0.0, 0.0, 0.0, 0.0, 0.0, 0.0, 0.0, 0.0, 0.0, 0.0, 0.0, 0.0, 0.0, 0.0, 0.0, 0.0, 0.0, 0.0, 0.0, 0.0, 0.0, 0.0, 0.0, 0.0, 0.0, 0.0, 0.0, 0.0, 0.0, 0.0, 0.0, 0.0, 0.0, 0.0, 0.0, 0.0, 0.0, 0.0, 0.0, 0.0, 0.0, 0.0, 0.0, 0.0, 0.0, 0.0, 0.0, 0.0, 0.0, 0.0, 0.0, 0.0, 0.0, 0.0, 0.0, 0.0, 0.0, 0.0, 0.0, 0.0, 0.0, 0.0, 0.0, 0.0, 0.0, 0.0, 0.0, 0.0, 0.0, 0.0, 0.0, 0.0, 0.0, 0.0, 0.0, 0.0, 0.0, 0.0, 0.0, 0.0, 0.0, 0.0, 0.0, 0.0, 0.0, 0.0, 0.0, 0.0, 0.0, 0.0, 0.0, 0.0, 0.0, 0.0, 0.0, 0.0, 0.0, 0.0, 0.0, 0.0, 0.0, 0.0, 0.0, 0.0, 0.0, 0.0, 0.0, 0.0, 0.0, 0.0, 0.0, 0.0, 0.0, 0.0, 0.0, 0.0, 0.0, 0.0, 0.0, 0.0, 0.0, 0.0, 0.0, 0.0, 0.0, 0.0, 0.0, 0.0, 0.0, 0.0, 0.0, 0.0, 0.0, 0.0, 0.0, 0.0, 0.0, 0.1818, 0.3149, 0.2727, 0.3149, 0.2273, 0.3937, 0.0, 0.3149, 0.09091, 0.3149, 0.04546, 0.3937, 0.7273, 0.3149, 0.8182, 0.3149, 0.7727, 0.3937, 0.5455, 0.3149, 0.6364, 0.3149, 0.5909, 0.3937, 0.3636, 0.3149, 0.4545, 0.3149, 0.4091, 0.3937, 0.4091, 0.3937, 0.5, 0.3937, 0.4545, 0.4724, 0.4091, 0.3937, 0.4545, 0.3149, 0.5, 0.3937, 0.4545, 0.3149, 0.5455, 0.3149, 0.5, 0.3937, 0.5909, 0.3937, 0.6818, 0.3937, 0.6364, 0.4724, 0.5909, 0.3937, 0.6364, 0.3149, 0.6818, 0.3937, 0.6364, 0.3149, 0.7273, 0.3149, 0.6818, 0.3937, 0.7727, 0.3937, 0.8636, 0.3937, 0.8182, 0.4724, 0.7727, 0.3937, 0.8182, 0.3149, 0.8636, 0.3937, 0.8182, 0.3149, 0.9091, 0.3149, 0.8636, 0.3937, 0.04546, 0.3937, 0.1364, 0.3937, 0.09091, 0.4724, 0.04546, 0.3937, 0.09091, 0.3149, 0.1364, 0.3937, 0.09091, 0.3149, 0.1818, 0.3149, 0.1364, 0.3937, 0.2273, 0.3937, 0.3182, 0.3937, 0.2727, 0.4724, 0.2273, 0.3937, 0.2727, 0.3149, 0.3182, 0.3937, 0.2727, 0.3149, 0.3636, 0.3149, 0.3182, 0.3937, 0.4091, 0.2362, 0.4545, 0.3149, 0.3636, 0.3149, 0.4091, 0.2362, 0.5, 0.2362, 0.4545, 0.3149, 0.5, 0.2362, 0.5455, 0.3149, 0.4545, 0.3149, 0.5909, 0.2362, 0.6364, 0.3149, 0.5455, 0.3149, 0.5909, 0.2362, 0.6818, 0.2362, 0.6364, 0.3149, 0.6818, 0.2362, 0.7273, 0.3149, 0.6364, 0.3149, 0.7727, 0.2362, 0.8182, 0.3149, 0.7273, 0.3149, 0.7727, 0.2362, 0.8636, 0.2362, 0.8182, 0.3149, 0.8636, 0.2362, 0.9091, 0.3149, 0.8182, 0.3149, 0.04546, 0.2362, 0.09091, 0.3149, 0.0, 0.3149, 0.04546, 0.2362, 0.1364, 0.2362, 0.09091, 0.3149, 0.1364, 0.2362, 0.1818, 0.3149, 0.09091, 0.3149, 0.2273, 0.2362, 0.2727, 0.3149, 0.1818, 0.3149, 0.2273, 0.2362, 0.3182, 0.2362, 0.2727, 0.3149, 0.3182, 0.2362, 0.3636, 0.3149, 0.2727, 0.3149, 0.5, 0.2362, 0.5909, 0.2362, 0.5455, 0.3149, 0.6818, 0.2362, 0.7727, 0.2362, 0.7273, 0.3149, 0.8636, 0.2362, 0.9545, 0.2362, 0.9091, 0.3149, 0.1364, 0.2362, 0.2273, 0.2362, 0.1818, 0.3149, 0.3182, 0.2362, 0.4091, 0.2362, 0.3636, 0.3149, 0.0, 0.0, 0.0, 0.0, 0.0, 0.0, 0.0, 0.0, 0.0, 0.0, 0.0, 0.0, 0.0, 0.0, 0.0, 0.0, 0.0, 0.0, 0.0, 0.0, 0.0, 0.0, 0.0, 0.0, 0.0, 0.0, 0.0, 0.0, 0.0, 0.0, 0.0, 0.0, 0.0, 0.0, 0.0, 0.0, 0.0, 0.0, 0.0, 0.0, 0.0, 0.0, 0.0, 0.0, 0.0, 0.0, 0.0, 0.0, 0.0, 0.0, 0.0, 0.0, 0.0, 0.0, 0.0, 0.0, 0.0, 0.0, 0.0, 0.0, 0.0, 0.0, 0.0, 0.0, 0.0, 0.0, 0.0, 0.0, 0.0, 0.0, 0.0, 0.0, 0.0, 0.0, 0.0, 0.0, 0.0, 0.0, 0.0, 0.0, 0.0, 0.0, 0.0, 0.0, 0.0, 0.0, 0.0, 0.0, 0.0, 0.0, 0.0, 0.0, 0.0, 0.0, 0.0, 0.0, 0.0, 0.0, 0.0, 0.0, 0.0, 0.0, 0.0, 0.0, 0.0, 0.0, 0.0, 0.0, 0.0, 0.0, 0.0, 0.0, 0.0, 0.0, 0.0, 0.0, 0.0, 0.0, 0.0, 0.0, 0.0, 0.0, 0.0, 0.0, 0.0, 0.0, 0.0, 0.0, 0.0, 0.0, 0.0, 0.0, 0.0, 0.0, 0.0, 0.0, 0.0, 0.0, 0.0, 0.0, 0.0, 0.0, 0.0, 0.0, 0.0, 0.0, 0.0, 0.0, 0.0, 0.0, 0.0, 0.0, 0.0, 0.0, 0.0, 0.0, 0.0, 0.0, 0.0, 0.0, 0.0, 0.0, 0.0, 0.0, 0.0, 0.0, 0.0, 0.0, 0.0, 0.0, 0.0, 0.0, 0.0, 0.0, 0.0, 0.0, 0.0, 0.0, 0.0, 0.0, 0.0, 0.0, 0.0, 0.0, 0.0, 0.0, 0.0, 0.0, 0.0, 0.0, 0.0, 0.0, 0.0, 0.0, 0.0, 0.0, 0.0, 0.0, 0.0, 0.0, 0.0, 0.0, 0.0, 0.0, 0.0, 0.0, 0.0, 0.0, 0.0, 0.0, 0.0, 0.0, 0.0, 0.0, 0.0, 0.0, 0.0, 0.0, 0.0, 0.0, 0.0, 0.0, 0.0, 0.0, 0.0, 0.0, 0.0, 0.0, 0.0, 0.0, 0.0, 0.0, 0.0, 0.0, 0.0, 0.0, 0.0, 0.0, 0.0, 0.0, 0.0, 0.0, 0.0, 0.0, 0.0, 0.0, 0.0, 0.0, 0.0, 0.0, 0.0, 0.0, 0.0, 0.0, 0.0, 0.0, 0.0, 0.0, 0.0, 0.0, 0.0, 0.0, 0.0, 0.0, 0.0, 0.0, 0.0, 0.0, 0.0, 0.0, 0.0, 0.0, 0.0, 0.0, 0.0, 0.0, 0.0, 0.0, 0.0, 0.0, 0.0, 0.0, 0.0, 0.0, 0.0, 0.0, 0.0, 0.0, 0.0, 0.0, 0.0, 0.0, 0.0, 0.0, 0.0, 0.0, 0.0, 0.0, 0.0, 0.0, 0.0, 0.0, 0.0, 0.0, 0.0, 0.0, 0.0, 0.0, 0.0, 0.0, 0.0, 0.0, 0.0, 0.0, 0.0, 0.0, 0.0, 0.0, 0.0, 0.0, 0.0, 0.0, 0.0, 0.0, 0.0, 0.0, 0.0, 0.0, 0.0, 0.0, 0.0, 0.0, 0.0, 0.0, 0.0, 0.0, 0.0, 0.0, 0.0, 0.0, 0.0, 0.0, 0.0, 0.0, 0.0, 0.0, 0.0, 0.0, 0.0, 0.0, 0.0, 0.0, 0.0, 0.0, 0.0, 0.0, 0.0, 0.0, 0.0, 0.0, 0.0, 0.0, 0.0, 0.0, 0.0, 0.0, 0.0, 0.0, 0.0, 0.0, 0.0, 0.0, 0.0, 0.0, 0.0, 0.0, 0.0, 0.0, 0.0, 0.0, 0.0, 0.0, 0.0, 0.0, 0.0, 0.0, 0.0, 0.0, 0.0, 0.0, 0.0, 0.0, 0.0, 0.0, 0.0, 0.0, 0.0, 0.0, 0.0, 0.0, 0.0, 0.0, 0.0, 0.0, 0.0, 0.0, 0.0, 0.0, 0.0, 0.0, 0.0, 0.0, 0.0, 0.0, 0.0, 0.0, 0.0, 0.0, 0.0, 0.0, 0.0, 0.0, 0.0, 0.0, 0.0, 0.0, 0.0, 0.0, 0.0, 0.0, 0.0, 0.0, 0.0, 0.0, 0.0, 0.0, 0.0, 0.0, 0.0, 0.0, 0.0, 0.0, 0.0, 0.0, 0.0, 0.0, 0.0, 0.0, 0.0, 0.0, 0.0, 0.0, 0.0, 0.0, 0.0, 0.0, 0.0, 0.0, 0.0, 0.0, 0.0, 0.0, 0.0, 0.0, 0.0, 0.0, 0.0, 0.0, 0.0, 0.0, 0.0, 0.0, 0.0, 0.0, 0.0, 0.0, 0.0, 0.0, 0.0, 0.0, 0.0, 0.0, 0.0, 0.0, 0.0, 0.0, 0.0, 0.0, 0.0, 0.0, 0.0, 0.0, 0.0, 0.0, 0.0, 0.0, 0.0, 0.0, 0.0, 0.0, 0.0, 0.0, 0.0, 0.0, 0.0, 0.0, 0.0, 0.0, 0.0, 0.0, 0.0, 0.0, 0.0, 0.0, 0.0, 0.0, 0.0, 0.0, 0.0, 0.0, 0.0, 0.0, 0.0, 0.0, 0.0, 0.0, 0.0, 0.0, 0.0, 0.0, 0.0, 0.0, 0.0, 0.0, 0.0, 0.0, 0.0, 0.0, 0.0, 0.0, 0.0, 0.0, 0.0, 0.0, 0.0, 0.0, 0.0, 0.0, 0.0, 0.0, 0.0, 0.0, 0.0, 0.0, 0.0, 0.0, 0.0, 0.0, 0.0, 0.0, 0.0, 0.0, 0.0, 0.0, 0.0, 0.0, 0.0, 0.0, 0.0, 0.0, 0.0, 0.0, 0.0, 0.0, 0.0, 0.0, 0.0, 0.0, 0.0, 0.0, 0.0, 0.0, 0.0, 0.0, 0.0, 0.0, 0.0, 0.0, 0.0, 0.0, 0.0, 0.0, 0.0, 0.0, 0.0, 0.0, 0.0, 0.0, 0.0, 0.0, 0.0, 0.0, 0.0, 0.0, 0.0, 0.0, 0.0, 0.0, 0.0, 0.0, 0.0, 0.0, 0.0, 0.0, 0.0, 0.0, 0.0, 0.0, 0.0, 0.0, 0.0, 0.0, 0.0, 0.0, 0.0, 0.0, 0.0, 0.0, 0.0, 0.0, 0.0, 0.0, 0.0, 0.0, 0.0, 0.0, 0.0, 0.0, 0.0, 0.0, 0.0, 0.0, 0.0, 0.0, 0.0, 0.0, 0.0, 0.0, 0.0, 0.0, 0.0, 0.0, 0.0, 0.0, 0.0, 0.0, 0.0, 0.0, 0.0, 0.0, 0.0, 0.0, 0.0, 0.0, 0.0, 0.0, 0.0, 0.0, 0.0, 0.0, 0.0, 0.0, 0.0, 0.0, 0.0, 0.0, 0.0, 0.0, 0.0, 0.0, 0.0, 0.0, 0.0, 0.0, 0.0, 0.0, 0.0, 0.0, 0.0, 0.0, 0.0, 0.0, 0.0, 0.0, 0.0, 0.0, 0.0, 0.0, 0.0, 0.0, 0.0, 0.0, 0.0, 0.0, 0.0, 0.0, 0.0, 0.0, 0.0, 0.0, 0.0, 0.0, 0.0, 0.0, 0.0, 0.0, 0.0, 0.0, 0.0, 0.0, 0.0, 0.0, 0.0, 0.0, 0.0, 0.0, 0.0, 0.0, 0.0, 0.0, 0.0, 0.0, 0.0, 0.0, 0.0, 0.0, 0.0, 0.0, 0.0, 0.0, 0.0, 0.0, 0.0, 0.0, 0.0, 0.0, 0.0, 0.0, 0.0, 0.0, 0.0, 0.0, 0.0, 0.0, 0.0, 0.0, 0.0, 0.0, 0.0, 0.0, 0.0, 0.0, 0.0, 0.0, 0.0, 0.0, 0.0, 0.0, 0.0, 0.0, 0.0, 0.0, 0.0, 0.0, 0.0, 0.0, 0.0, 0.0, 0.0, 0.0, 0.0, 0.0, 0.0, 0.0, 0.0, 0.0, 0.0, 0.0, 0.0, 0.0, 0.0, 0.0, 0.0, 0.0, 0.0, 0.0, 0.0, 0.0, 0.0, 0.0, 0.0, 0.0, 0.0, 0.0, 0.0, 0.0, 0.0, 0.0, 0.0, 0.0, 0.0, 0.0, 0.0, 0.0, 0.0, 0.0, 0.0, 0.0, 0.0, 0.0, 0.0, 0.0, 0.0, 0.0, 0.0, 0.0, 0.0, 0.0, 0.0, 0.0, 0.0, 0.0, 0.0, 0.0, 0.0, 0.0, 0.0, 0.0, 0.0, 0.0, 0.0, 0.0, 0.0, 0.0, 0.0, 0.0, 0.0, 0.0, 0.0, 0.0, 0.0, 0.0, 0.0, 0.0, 0.0, 0.0, 0.0, 0.0, 0.0, 0.0, 0.0, 0.0, 0.0, 0.0, 0.0, 0.0, 0.0, 0.0, 0.0, 0.0, 0.0, 0.0, 0.0, 0.0, 0.0, 0.0, 0.0, 0.0, 0.0, 0.0, 0.0, 0.0, 0.0, 0.0, 0.0, 0.0, 0.0, 0.0, 0.0, 0.0, 0.0, 0.0, 0.0, 0.0, 0.0, 0.0, 0.0, 0.0, 0.0, 0.0, 0.0, 0.0, 0.0, 0.0, 0.0, 0.0, 0.0, 0.0, 0.0, 0.0, 0.0, 0.0, 0.0, 0.0, 0.0, 0.0, 0.0, 0.0, 0.0, 0.0, 0.0, 0.0, 0.0, 0.0, 0.0, 0.0, 0.0, 0.0, 0.0, 0.0, 0.0, 0.0, 0.0, 0.0, 0.0, 0.0, 0.0, 0.0, 0.0, 0.0, 0.0, 0.0, 0.0, 0.0, 0.0, 0.0, 0.0, 0.0, 0.0, 0.0, 0.0, 0.0, 0.0, 0.0, 0.0, 0.0, 0.0, 0.0, 0.0, 0.0, 0.0, 0.0, 0.0, 0.0, 0.0, 0.0, 0.0, 0.0, 0.0, 0.0, 0.0, 0.0, 0.0, 0.0, 0.0, 0.0, 0.0, 0.0, 0.0, 0.0, 0.0, 0.0, 0.0, 0.0, 0.0, 0.0, 0.0, 0.0, 0.0, 0.0, 0.0, 0.0, 0.0, 0.0, 0.0, 0.0, 0.0, 0.0, 0.0, 0.0, 0.0, 0.0, 0.0, 0.0, 0.0, 0.0, 0.0, 0.0, 0.0, 0.0, 0.0, 0.0, 0.0, 0.0, 0.0, 0.0, 0.0, 0.0, 0.0, 0.0, 0.0, 0.0, 0.0, 0.0, 0.0, 0.0, 0.0, 0.0, 0.0, 0.0, 0.0, 0.0, 0.0, 0.0, 0.0, 0.0, 0.0, 0.0, 0.0, 0.0, 0.0, 0.0, 0.0, 0.0, 0.0, 0.0, 0.0, 0.0, 0.0, 0.0, 0.0, 0.0, 0.0, 0.0, 0.0, 0.0, 0.0, 0.0, 0.0, 0.0, 0.0, 0.0, 0.0, 0.0, 0.0, 0.0, 0.0, 0.0, 0.0, 0.0, 0.0, 0.0, 0.0, 0.0, 0.0, 0.0, 0.0, 0.0, 0.0, 0.0, 0.0, 0.0, 0.0, 0.0, 0.0, 0.0, 0.0, 0.0, 0.0, 0.0, 0.0, 0.0, 0.0, 0.0, 0.0, 0.0, 0.0, 0.0, 0.0, 0.0, 0.0, 0.0, 0.0, 0.0, 0.0, 0.0, 0.0, 0.0, 0.0, 0.0, 0.0, 0.0, 0.0, 0.0, 0.0, 0.0, 0.0, 0.0, 0.0, 0.0, 0.0, 0.0, 0.0, 0.0, 0.0, 0.0, 0.0, 0.0, 0.0, 0.0, 0.0, 0.0, 0.0, 0.0, 0.0, 0.0, 0.0, 0.0, 0.0, 0.0, 0.0, 0.0, 0.0, 0.0, 0.0, 0.0, 0.0, 0.0, 0.0, 0.0, 0.0, 0.0, 0.0, 0.0, 0.0, 0.0, 0.0, 0.0, 0.0, 0.0, 0.0, 0.0, 0.0, 0.0, 0.0, 0.0, 0.0, 0.0, 0.0, 0.0, 0.0, 0.0, 0.0, 0.0, 0.0, 0.0, 0.0, 0.0, 0.0, 0.0, 0.0, 0.0, 0.0, 0.0, 0.0, 0.0, 0.0, 0.0, 0.0, 0.0, 0.0, 0.0, 0.0, 0.0, 0.0, 0.0, 0.0, 0.0, 0.0, 0.0, 0.0, 0.0, 0.0, 0.0, 0.0, 0.0, 0.0, 0.0, 0.0, 0.0, 0.0, 0.0, 0.0, 0.0, 0.0, 0.0, 0.0, 0.0, 0.0, 0.0, 0.0, 0.0, 0.0, 0.0, 0.0, 0.0, 0.0, 0.0, 0.0, 0.0, 0.0, 0.0, 0.0, 0.0, 0.0, 0.0, 0.0, 0.0, 0.0, 0.0, 0.0, 0.0, 0.0, 0.0, 0.0, 0.0, 0.0, 0.0, 0.0, 0.0, 0.0, 0.0, 0.0, 0.0, 0.0, 0.0, 0.0, 0.0, 0.0, 0.0, 0.0, 0.0, 0.0, 0.0, 0.0, 0.0, 0.0, 0.0, 0.0, 0.0, 0.0, 0.0, 0.0, 0.0, 0.0, 0.0, 0.0, 0.0, 0.0, 0.0, 0.0, 0.0, 0.0, 0.0, 0.0, 0.0, 0.0, 0.0, 0.0, 0.0, 0.0, 0.0, 0.0, 0.0, 0.0, 0.0, 0.0, 0.0, 0.0, 0.0, 0.0, 0.0, 0.0, 0.0, 0.0, 0.0, 0.0, 0.0, 0.0, 0.0, 0.0, 0.0, 0.0, 0.0, 0.0, 0.0, 0.0, 0.0, 0.0, 0.0, 0.0, 0.0, 0.0, 0.0, 0.0, 0.0, 0.0, 0.0, 0.0, 0.0, 0.0, 0.0, 0.0, 0.0, 0.0, 0.0, 0.0, 0.0, 0.0, 0.0, 0.0, 0.0, 0.0, 0.0, 0.0, 0.0, 0.0, 0.0, 0.0, 0.0, 0.0, 0.0, 0.0, 0.0, 0.0, 0.0, 0.0, 0.0, 0.0, 0.0, 0.0, 0.0, 0.0, 0.0, 0.0, 0.0, 0.0, 0.0, 0.0, 0.0, 0.0, 0.0, 0.0, 0.0, 0.0, 0.0, 0.0, 0.0, 0.0, 0.0, 0.0, 0.0, 0.0, 0.0, 0.0, 0.0, 0.0, 0.0, 0.0, 0.0, 0.0, 0.0, 0.0, 0.0, 0.0, 0.0, 0.0, 0.0, 0.0, 0.0, 0.0, 0.0, 0.0, 0.0, 0.0, 0.0, 0.0, 0.0, 0.0, 0.0, 0.0, 0.0, 0.0, 0.0, 0.0, 0.0, 0.0, 0.0, 0.0, 0.0, 0.0, 0.0, 0.0, 0.0, 0.0, 0.0, 0.0, 0.0, 0.0, 0.0, 0.0, 0.0, 0.0, 0.0, 0.0, 0.0, 0.0, 0.0, 0.0, 0.0, 0.0, 0.0, 0.0, 0.0, 0.0, 0.0, 0.0, 0.0, 0.0, 0.0, 0.0, 0.0, 0.0, 0.0, 0.0, 0.0, 0.0, 0.0, 0.0, 0.0, 0.0, 0.0, 0.0, 0.0, 0.0, 0.0, 0.0, 0.0, 0.0, 0.0, 0.0, 0.0, 0.0, 0.0, 0.0, 0.0, 0.0, 0.0, 0.0, 0.0, 0.0, 0.0, 0.0, 0.0, 0.0, 0.0, 0.0, 0.0, 0.0, 0.0, 0.0, 0.0, 0.0, 0.0, 0.0, 0.0, 0.0, 0.0, 0.0, 0.0, 0.0, 0.0, 0.0, 0.0, 0.0, 0.0, 0.0, 0.0, 0.0, 0.0, 0.0, 0.0, 0.0, 0.0, 0.0, 0.0, 0.0, 0.0, 0.0, 0.0, 0.0, 0.0, 0.0, 0.0, 0.0, 0.0, 0.0, 0.0, 0.0, 0.0, 0.0, 0.0, 0.0, 0.0, 0.0, 0.0, 0.0, 0.0, 0.0, 0.0, 0.0, 0.0, 0.0, 0.0, 0.0, 0.0, 0.0, 0.0, 0.0, 0.0, 0.0, 0.0, 0.0, 0.0, 0.0, 0.0, 0.0, 0.0, 0.0, 0.0, 0.0, 0.0, 0.0, 0.0, 0.0, 0.0, 0.0, 0.0, 0.0, 0.0, 0.0, 0.0, 0.0, 0.0, 0.0, 0.0, 0.0, 0.0, 0.0, 0.0, 0.0, 0.0, 0.0, 0.0, 0.0, 0.0, 0.0, 0.0, 0.0, 0.0, 0.0, 0.0, 0.0, 0.0, 0.0, 0.0, 0.0, 0.0, 0.0, 0.0, 0.0, 0.0, 0.0, 0.0, 0.0, 0.0, 0.0, 0.0, 0.0, 0.0, 0.0, 0.0, 0.0, 0.0, 0.0, 0.0, 0.0, 0.0, 0.0, 0.0, 0.0, 0.0, 0.0, 0.0, 0.0, 0.0, 0.0, 0.0, 0.0, 0.0, 0.0, 0.0, 0.0, 0.0, 0.0, 0.0, 0.0, 0.0, 0.0, 0.0, 0.0, 0.0, 0.0, 0.0, 0.0, 0.0, 0.0, 0.0, 0.0, 0.0, 0.0, 0.0, 0.0, 0.0, 0.0, 0.0, 0.0, 0.0, 0.0, 0.0, 0.0, 0.0, 0.0, 0.0, 0.0, 0.0, 0.0, 0.0, 0.0, 0.0, 0.0, 0.0, 0.0, 0.0, 0.0, 0.0, 0.0, 0.0, 0.0, 0.0, 0.0, 0.0, 0.0, 0.0, 0.0, 0.0, 0.0, 0.0, 0.0, 0.0, 0.0, 0.0, 0.0, 0.0, 0.0, 0.0, 0.0, 0.0, 0.0, 0.0, 0.0, 0.0, 0.0, 0.0, 0.0, 0.0, 0.0, 0.0, 0.0, 0.0, 0.0, 0.0, 0.0, 0.0, 0.0, 0.0, 0.0, 0.0, 0.0, 0.0, 0.0, 0.0, 0.0, 0.0, 0.0, 0.0, 0.0, 0.0, 0.0, 0.0, 0.0, 0.0, 0.0, 0.0, 0.0, 0.0, 0.0, 0.0, 0.0, 0.0, 0.0, 0.0, 0.0, 0.0, 0.0, 0.0, 0.0, 0.0, 0.0, 0.0, 0.0, 0.0, 0.0, 0.0, 0.0, 0.0, 0.0, 0.0, 0.0, 0.0, 0.0, 0.0, 0.0, 0.0, 0.0, 0.0, 0.0, 0.0, 0.0, 0.0, 0.0, 0.0, 0.0, 0.0, 0.0, 0.0, 0.0, 0.0, 0.0, 0.0, 0.0, 0.0, 0.0, 0.0, 0.0, 0.0, 0.0, 0.0, 0.0, 0.0, 0.0, 0.0, 0.0, 0.0, 0.0, 0.0, 0.0, 0.0, 0.0, 0.0, 0.0, 0.0, 0.0, 0.0, 0.0, 0.0, 0.0, 0.0, 0.0, 0.0, 0.0, 0.0, 0.0, 0.0, 0.0, 0.0, 0.0, 0.0, 0.0, 0.0, 0.0, 0.0, 0.0, 0.0, 0.0, 0.0, 0.0, 0.0, 0.0, 0.0, 0.0, 0.0, 0.0, 0.0, 0.0, 0.0, 0.0, 0.0, 0.0, 0.0, 0.0, 0.0, 0.0, 0.0, 0.0, 0.0, 0.0, 0.0, 0.0, 0.0, 0.0, 0.0, 0.0, 0.0, 0.0, 0.0, 0.0, 0.0, 0.0, 0.0, 0.0, 0.0, 0.0, 0.0, 0.0, 0.0, 0.0, 0.0, 0.0, 0.0, 0.0, 0.0, 0.0, 0.0, 0.0, 0.0, 0.0, 0.0, 0.0, 0.0, 0.1818, 0.3149, 0.2727, 0.3149, 0.2273, 0.3937, 0.0, 0.3149, 0.09091, 0.3149, 0.04546, 0.3937, 0.7273, 0.3149, 0.8182, 0.3149, 0.7727, 0.3937, 0.5455, 0.3149, 0.6364, 0.3149, 0.5909, 0.3937, 0.3636, 0.3149, 0.4545, 0.3149, 0.4091, 0.3937, 0.4091, 0.3937, 0.5, 0.3937, 0.4545, 0.4724, 0.4091, 0.3937, 0.4545, 0.3149, 0.5, 0.3937, 0.4545, 0.3149, 0.5455, 0.3149, 0.5, 0.3937, 0.5909, 0.3937, 0.6818, 0.3937, 0.6364, 0.4724, 0.5909, 0.3937, 0.6364, 0.3149, 0.6818, 0.3937, 0.6364, 0.3149, 0.7273, 0.3149, 0.6818, 0.3937, 0.7727, 0.3937, 0.8636, 0.3937, 0.8182, 0.4724, 0.7727, 0.3937, 0.8182, 0.3149, 0.8636, 0.3937, 0.8182, 0.3149, 0.9091, 0.3149, 0.8636, 0.3937, 0.04546, 0.3937, 0.1364, 0.3937, 0.09091, 0.4724, 0.04546, 0.3937, 0.09091, 0.3149, 0.1364, 0.3937, 0.09091, 0.3149, 0.1818, 0.3149, 0.1364, 0.3937, 0.2273, 0.3937, 0.3182, 0.3937, 0.2727, 0.4724, 0.2273, 0.3937, 0.2727, 0.3149, 0.3182, 0.3937, 0.2727, 0.3149, 0.3636, 0.3149, 0.3182, 0.3937, 0.4091, 0.2362, 0.4545, 0.3149, 0.3636, 0.3149, 0.4091, 0.2362, 0.5, 0.2362, 0.4545, 0.3149, 0.5, 0.2362, 0.5455, 0.3149, 0.4545, 0.3149, 0.5909, 0.2362, 0.6364, 0.3149, 0.5455, 0.3149, 0.5909, 0.2362, 0.6818, 0.2362, 0.6364, 0.3149, 0.6818, 0.2362, 0.7273, 0.3149, 0.6364, 0.3149, 0.7727, 0.2362, 0.8182, 0.3149, 0.7273, 0.3149, 0.7727, 0.2362, 0.8636, 0.2362, 0.8182, 0.3149, 0.8636, 0.2362, 0.9091, 0.3149, 0.8182, 0.3149, 0.04546, 0.2362, 0.09091, 0.3149, 0.0, 0.3149, 0.04546, 0.2362, 0.1364, 0.2362, 0.09091, 0.3149, 0.1364, 0.2362, 0.1818, 0.3149, 0.09091, 0.3149, 0.2273, 0.2362, 0.2727, 0.3149, 0.1818, 0.3149, 0.2273, 0.2362, 0.3182, 0.2362, 0.2727, 0.3149, 0.3182, 0.2362, 0.3636, 0.3149, 0.2727, 0.3149, 0.5, 0.2362, 0.5909, 0.2362, 0.5455, 0.3149, 0.6818, 0.2362, 0.7727, 0.2362, 0.7273, 0.3149, 0.8636, 0.2362, 0.9545, 0.2362, 0.9091, 0.3149, 0.1364, 0.2362, 0.2273, 0.2362, 0.1818, 0.3149, 0.3182, 0.2362, 0.4091, 0.2362, 0.3636, 0.3149, 0.1364, 0.2362, 0.2273, 0.2362, 0.1818, 0.3149, 0.2273, 0.2362, 0.2727, 0.3149, 0.1818, 0.3149, 0.1818, 0.3149, 0.2727, 0.3149, 0.2273, 0.3937, 0.09091, 0.3149, 0.1818, 0.3149, 0.1364, 0.3937, 0.1364, 0.2362, 0.1818, 0.3149, 0.09091, 0.3149, 0.04546, 0.2362, 0.09091, 0.3149, 0.0, 0.3149, 0.0, 0.3149, 0.09091, 0.3149, 0.04546, 0.3937, 0.04546, 0.3937, 0.09091, 0.3149, 0.1364, 0.3937, 0.04546, 0.2362, 0.1364, 0.2362, 0.09091, 0.3149, 0.8636, 0.2362, 0.9545, 0.2362, 0.9091, 0.3149, 0.8636, 0.2362, 0.9091, 0.3149, 0.8182, 0.3149, 0.7727, 0.2362, 0.8636, 0.2362, 0.8182, 0.3149, 0.7727, 0.2362, 0.8182, 0.3149, 0.7273, 0.3149, 0.7273, 0.3149, 0.8182, 0.3149, 0.7727, 0.3937, 0.8182, 0.3149, 0.9091, 0.3149, 0.8636, 0.3937, 0.7727, 0.3937, 0.8182, 0.3149, 0.8636, 0.3937, 0.6364, 0.3149, 0.7273, 0.3149, 0.6818, 0.3937, 0.7727, 0.3937, 0.8636, 0.3937, 0.8182, 0.4724, 0.5909, 0.3937, 0.6818, 0.3937, 0.6364, 0.4724, 0.5909, 0.3937, 0.6364, 0.3149, 0.6818, 0.3937, 0.5909, 0.2362, 0.6364, 0.3149, 0.5455, 0.3149, 0.5455, 0.3149, 0.6364, 0.3149, 0.5909, 0.3937, 0.6818, 0.2362, 0.7273, 0.3149, 0.6364, 0.3149, 0.5909, 0.2362, 0.6818, 0.2362, 0.6364, 0.3149, 0.6818, 0.2362, 0.7727, 0.2362, 0.7273, 0.3149, 0.5, 0.2362, 0.5909, 0.2362, 0.5455, 0.3149, 0.5, 0.2362, 0.5455, 0.3149, 0.4545, 0.3149, 0.4091, 0.2362, 0.5, 0.2362, 0.4545, 0.3149, 0.4091, 0.2362, 0.4545, 0.3149, 0.3636, 0.3149, 0.3636, 0.3149, 0.4545, 0.3149, 0.4091, 0.3937, 0.4545, 0.3149, 0.5455, 0.3149, 0.5, 0.3937, 0.4091, 0.3937, 0.4545, 0.3149, 0.5, 0.3937, 0.2273, 0.3937, 0.3182, 0.3937, 0.2727, 0.4724, 0.4091, 0.3937, 0.5, 0.3937, 0.4545, 0.4724, 0.2727, 0.3149, 0.3636, 0.3149, 0.3182, 0.3937, 0.2273, 0.3937, 0.2727, 0.3149, 0.3182, 0.3937, 0.3182, 0.2362, 0.4091, 0.2362, 0.3636, 0.3149, 0.3182, 0.2362, 0.3636, 0.3149, 0.2727, 0.3149, 0.2273, 0.2362, 0.3182, 0.2362, 0.2727, 0.3149, 0.04546, 0.3937, 0.1364, 0.3937, 0.09091, 0.4724])
me_plane_082.materials.append(mat_material_001)
me_plane_082.materials.append(mat_material_006)
me_plane_082.update()
me_plane_077 = bpy.data.meshes.new('Plane.077')
me_plane_077.from_pydata([(-3.111, 0.03703, -0.3627), (-2.712, -0.3655, -0.08891), (-2.851, 0.4423, 0.1075), (-2.728, 0.09332, -0.1551), (-2.549, 0.0942, -0.04788), (-2.383, 0.1027, 0.06534), (-2.731, 0.606, 0.3764), (-2.531, -0.5609, 0.09058), (-2.36, -0.7123, 0.1724), (-2.195, -0.8087, 0.2362), (-2.031, -0.8989, 0.2664), (-2.225, 0.1033, 0.1702), (-2.066, 0.1012, 0.2468), (-2.423, 0.8429, 0.6408), (-2.588, 0.7538, 0.5364), (-2.246, 0.9261, 0.6982), (-2.061, 0.9925, 0.6985), (-1.741, 1.043, 0.6022), (-1.902, 0.09761, 0.2872), (-1.622, 0.09013, 0.2708), (-1.867, -0.9664, 0.2577), (-1.597, -1.009, 0.1824), (-1.339, -1.021, 0.03385), (-1.114, -0.9892, -0.1148), (-1.361, 0.087, 0.1342), (-1.133, 0.1051, -0.1278), (-1.433, 1.061, 0.4294), (-1.166, 1.028, 0.2643), (-0.8732, 0.9344, 0.09849), (-0.5388, 0.7232, -0.201), (-0.9675, 0.1226, -0.336), (-0.912, 0.1282, -0.3964), (-0.8576, -0.8778, -0.2615), (-0.5354, -0.5762, -0.4543), (-0.2601, -0.2444, -0.6482), (0.03506, 0.1477, -0.7088), (-0.2583, 0.4871, -0.5101), (0.09021, 2.922, 0.2609), (-0.3688, 2.644, 0.5124), (0.4702, 2.588, 0.5908), (0.07331, 2.552, 0.4196), (0.04516, 2.396, 0.4732), (0.0341, 2.255, 0.5274), (0.6442, 2.442, 0.7463), (-0.5754, 2.513, 0.6493), (-0.7427, 2.388, 0.7005), (-0.8497, 2.251, 0.746), (-0.948, 2.105, 0.7758), (0.02373, 2.125, 0.5849), (0.01443, 1.994, 0.6334), (0.8838, 2.149, 0.8574), (0.7941, 2.298, 0.8105), (0.9671, 1.995, 0.8842), (1.03, 1.834, 0.8816), (1.069, 1.544, 0.8186), (0.005859, 1.856, 0.67), (-0.004022, 1.593, 0.6954), (-1.023, 1.948, 0.7807), (-1.074, 1.651, 0.7372), (-1.086, 1.344, 0.601), (-1.048, 1.091, 0.4045), (-0.008122, 1.311, 0.6098), (-0.0005011, 1.067, 0.3283), (1.08, 1.252, 0.6596), (1.043, 1.019, 0.4444), (0.9418, 0.8174, 0.1448), (0.69, 0.6342, -0.2615), (0.01286, 0.9458, 0.008252), (0.01761, 0.9219, -0.1047), (-0.9304, 0.8648, 0.1193), (-0.6445, 0.6572, -0.2775), (-0.3416, 0.4227, -0.5427), (0.03542, 0.1498, -0.7122), (0.4054, 0.4138, -0.5356), (0.1041, -2.903, -1.033), (0.4509, -2.485, -0.9574), (-0.3558, -2.625, -0.7619), (0.002233, -2.525, -1.005), (-0.0219, -2.366, -0.9916), (-0.05406, -2.225, -0.9577), (-0.5583, -2.518, -0.6056), (0.6132, -2.324, -0.8674), (0.7402, -2.202, -0.8296), (0.8148, -2.082, -0.77), (0.8865, -1.964, -0.6979), (-0.07807, -2.094, -0.9044), (-0.09769, -1.968, -0.8438), (-0.8574, -2.298, -0.4597), (-0.7393, -2.419, -0.5265), (-0.9649, -2.17, -0.3961), (-1.049, -2.028, -0.3448), (-1.115, -1.751, -0.2705), (-0.1129, -1.84, -0.775), (-0.1274, -1.61, -0.6295), (0.9401, -1.841, -0.6205), (0.9676, -1.611, -0.4709), (0.9738, -1.357, -0.3171), (0.9441, -1.114, -0.2062), (-0.1294, -1.366, -0.4943), (-0.1303, -1.104, -0.455), (-1.138, -1.444, -0.2145), (-1.1, -1.156, -0.1925), (-0.986, -0.8449, -0.2263), (-0.7042, -0.4766, -0.4087), (-0.1223, -0.8954, -0.4844), (-0.117, -0.8284, -0.5062), (0.8455, -0.8364, -0.1669), (0.6004, -0.4861, -0.3139), (0.3601, -0.162, -0.5571), (0.032, 0.1494, -0.7046), (-0.3719, -0.1492, -0.6314), (2.958, 0.08663, -0.1104), (2.641, 0.436, 0.2211), (2.72, -0.4056, 0.1882), (2.603, 0.00859, 0.07311), (2.449, -0.006548, 0.1504), (2.314, -0.03567, 0.2289), (2.625, -0.6375, 0.3366), (2.516, 0.5828, 0.4066), (2.397, 0.7065, 0.5084), (2.277, 0.7742, 0.6031), (2.151, 0.8369, 0.689), (2.191, -0.06241, 0.3109), (2.07, -0.08687, 0.3845), (2.38, -0.9575, 0.4504), (2.511, -0.8307, 0.3981), (2.238, -1.072, 0.4825), (2.08, -1.157, 0.4897), (1.777, -1.218, 0.4637), (1.943, -0.1087, 0.4482), (1.707, -0.1398, 0.5306), (2.015, 0.8823, 0.7556), (1.749, 0.8971, 0.8225), (1.446, 0.8982, 0.811), (1.16, 0.877, 0.7178), (1.437, -0.1504, 0.5266), (1.148, -0.1254, 0.3595), (1.445, -1.221, 0.3633), (1.146, -1.155, 0.2228), (0.8453, -0.9976, 0.0214), (0.5442, -0.6429, -0.3131), (0.9433, -0.08112, 0.144), (0.8841, -0.06198, 0.06168), (0.8598, 0.8097, 0.5086), (0.5498, 0.6382, 0.05979), (0.309, 0.4576, -0.4153), (0.03506, 0.1477, -0.7088), (0.308, -0.2584, -0.6283)], [], [(0, 3, 1), (0, 2, 3), (3, 4, 7, 1), (4, 3, 2, 6), (5, 4, 6, 14), (8, 7, 4, 5), (5, 11, 9, 8), (11, 12, 10, 9), (11, 5, 14, 13), (12, 11, 13, 15), (18, 12, 15, 16), (19, 18, 16, 17), (18, 19, 21, 20), (12, 18, 20, 10), (19, 24, 22, 21), (24, 25, 23, 22), (25, 24, 26, 27), (24, 19, 17, 26), (30, 25, 27, 28), (31, 30, 28, 29), (25, 30, 32, 23), (30, 31, 33, 32), (31, 35, 34, 33), (35, 31, 29, 36), (37, 40, 38), (37, 39, 40), (41, 40, 39, 43), (40, 41, 44, 38), (45, 44, 41, 42), (42, 41, 43, 51), (42, 48, 46, 45), (48, 49, 47, 46), (48, 42, 51, 50), (49, 48, 50, 52), (55, 49, 52, 53), (56, 55, 53, 54), (55, 56, 58, 57), (49, 55, 57, 47), (56, 61, 59, 58), (61, 62, 60, 59), (62, 61, 63, 64), (61, 56, 54, 63), (67, 62, 64, 65), (68, 67, 65, 66), (62, 67, 69, 60), (67, 68, 70, 69), (68, 72, 71, 70), (72, 68, 66, 73), (74, 77, 75), (74, 76, 77), (77, 78, 81, 75), (78, 77, 76, 80), (79, 78, 80, 88), (82, 81, 78, 79), (79, 85, 83, 82), (85, 86, 84, 83), (85, 79, 88, 87), (86, 85, 87, 89), (92, 86, 89, 90), (93, 92, 90, 91), (92, 93, 95, 94), (86, 92, 94, 84), (93, 98, 96, 95), (98, 99, 97, 96), (99, 98, 100, 101), (98, 93, 91, 100), (104, 99, 101, 102), (105, 104, 102, 103), (99, 104, 106, 97), (104, 105, 107, 106), (105, 109, 108, 107), (109, 105, 103, 110), (111, 114, 112), (111, 113, 114), (114, 115, 118, 112), (115, 114, 113, 117), (116, 115, 117, 125), (119, 118, 115, 116), (116, 122, 120, 119), (122, 123, 121, 120), (122, 116, 125, 124), (123, 122, 124, 126), (129, 123, 126, 127), (130, 129, 127, 128), (129, 130, 132, 131), (123, 129, 131, 121), (130, 135, 133, 132), (135, 136, 134, 133), (136, 135, 137, 138), (135, 130, 128, 137), (141, 136, 138, 139), (142, 141, 139, 140), (136, 141, 143, 134), (141, 142, 144, 143), (142, 146, 145, 144), (146, 142, 140, 147)])
_uv = me_plane_077.uv_layers.new(name='UVMap')
_uv.uv.foreach_set('vector', [0.0, 0.0, 0.0, 0.0, 0.0, 0.0, 0.0, 0.0, 0.0, 0.0, 0.0, 0.0, 0.0, 0.0, 0.0, 0.0, 0.0, 0.0, 0.0, 0.0, 0.0, 0.0, 0.0, 0.0, 0.0, 0.0, 0.0, 0.0, 0.0, 0.0, 0.0, 0.0, 0.0, 0.0, 0.0, 0.0, 0.0, 0.0, 0.0, 0.0, 0.0, 0.0, 0.0, 0.0, 0.0, 0.0, 0.0, 0.0, 0.0, 0.0, 0.0, 0.0, 0.0, 0.0, 0.0, 0.0, 0.0, 0.0, 0.0, 0.0, 0.0, 0.0, 0.0, 0.0, 0.0, 0.0, 0.0, 0.0, 0.0, 0.0, 0.0, 0.0, 0.0, 0.0, 0.0, 0.0, 0.0, 0.0, 0.0, 0.0, 0.0, 0.0, 0.0, 0.0, 0.0, 0.0, 0.0, 0.0, 0.0, 0.0, 0.0, 0.0, 0.0, 0.0, 0.0, 0.0, 0.0, 0.0, 0.0, 0.0, 0.0, 0.0, 0.0, 0.0, 0.0, 0.0, 0.0, 0.0, 0.0, 0.0, 0.0, 0.0, 0.0, 0.0, 0.0, 0.0, 0.0, 0.0, 0.0, 0.0, 0.0, 0.0, 0.0, 0.0, 0.0, 0.0, 0.0, 0.0, 0.0, 0.0, 0.0, 0.0, 0.0, 0.0, 0.0, 0.0, 0.0, 0.0, 0.0, 0.0, 0.0, 0.0, 0.0, 0.0, 0.0, 0.0, 0.0, 0.0, 0.0, 0.0, 0.0, 0.0, 0.0, 0.0, 0.0, 0.0, 0.0, 0.0, 0.0, 0.0, 0.0, 0.0, 0.0, 0.0, 0.0, 0.0, 0.0, 0.0, 0.0, 0.0, 0.0, 0.0, 0.0, 0.0, 0.0, 0.0, 0.0, 0.0, 0.0, 0.0, 0.0, 0.0, 0.0, 0.0, 0.0, 0.0, 0.0, 0.0, 0.0, 0.0, 0.0, 0.0, 0.0, 0.0, 0.0, 0.0, 0.0, 0.0, 0.0, 0.0, 0.0, 0.0, 0.0, 0.0, 0.0, 0.0, 0.0, 0.0, 0.0, 0.0, 0.0, 0.0, 0.0, 0.0, 0.0, 0.0, 0.0, 0.0, 0.0, 0.0, 0.0, 0.0, 0.0, 0.0, 0.0, 0.0, 0.0, 0.0, 0.0, 0.0, 0.0, 0.0, 0.0, 0.0, 0.0, 0.0, 0.0, 0.0, 0.0, 0.0, 0.0, 0.0, 0.0, 0.0, 0.0, 0.0, 0.0, 0.0, 0.0, 0.0, 0.0, 0.0, 0.0, 0.0, 0.0, 0.0, 0.0, 0.0, 0.0, 0.0, 0.0, 0.0, 0.0, 0.0, 0.0, 0.0, 0.0, 0.0, 0.0, 0.0, 0.0, 0.0, 0.0, 0.0, 0.0, 0.0, 0.0, 0.0, 0.0, 0.0, 0.0, 0.0, 0.0, 0.0, 0.0, 0.0, 0.0, 0.0, 0.0, 0.0, 0.0, 0.0, 0.0, 0.0, 0.0, 0.0, 0.0, 0.0, 0.0, 0.0, 0.0, 0.0, 0.0, 0.0, 0.0, 0.0, 0.0, 0.0, 0.0, 0.0, 0.0, 0.0, 0.0, 0.0, 0.0, 0.0, 0.0, 0.0, 0.0, 0.0, 0.0, 0.0, 0.0, 0.0, 0.0, 0.0, 0.0, 0.0, 0.0, 0.0, 0.0, 0.0, 0.0, 0.0, 0.0, 0.0, 0.0, 0.0, 0.0, 0.0, 0.0, 0.0, 0.0, 0.0, 0.0, 0.0, 0.0, 0.0, 0.0, 0.0, 0.0, 0.0, 0.0, 0.0, 0.0, 0.0, 0.0, 0.0, 0.0, 0.0, 0.0, 0.0, 0.0, 0.0, 0.0, 0.0, 0.0, 0.0, 0.0, 0.0, 0.0, 0.0, 0.0, 0.0, 0.0, 0.0, 0.0, 0.0, 0.0, 0.0, 0.0, 0.0, 0.0, 0.0, 0.0, 0.0, 0.0, 0.0, 0.0, 0.0, 0.0, 0.0, 0.0, 0.0, 0.0, 0.0, 0.0, 0.0, 0.0, 0.0, 0.0, 0.0, 0.0, 0.0, 0.0, 0.0, 0.0, 0.0, 0.0, 0.0, 0.0, 0.0, 0.0, 0.0, 0.0, 0.0, 0.0, 0.0, 0.0, 0.0, 0.0, 0.0, 0.0, 0.0, 0.0, 0.0, 0.0, 0.0, 0.0, 0.0, 0.0, 0.0, 0.0, 0.0, 0.0, 0.0, 0.0, 0.0, 0.0, 0.0, 0.0, 0.0, 0.0, 0.0, 0.0, 0.0, 0.0, 0.0, 0.0, 0.0, 0.0, 0.0, 0.0, 0.0, 0.0, 0.0, 0.0, 0.0, 0.0, 0.0, 0.0, 0.0, 0.0, 0.0, 0.0, 0.0, 0.0, 0.0, 0.0, 0.0, 0.0, 0.0, 0.0, 0.0, 0.0, 0.0, 0.0, 0.0, 0.0, 0.0, 0.0, 0.0, 0.0, 0.0, 0.0, 0.0, 0.0, 0.0, 0.0, 0.0, 0.0, 0.0, 0.0, 0.0, 0.0, 0.0, 0.0, 0.0, 0.0, 0.0, 0.0, 0.0, 0.0, 0.0, 0.0, 0.0, 0.0, 0.0, 0.0, 0.0, 0.0, 0.0, 0.0, 0.0, 0.0, 0.0, 0.0, 0.0, 0.0, 0.0, 0.0, 0.0, 0.0, 0.0, 0.0, 0.0, 0.0, 0.0, 0.0, 0.0, 0.0, 0.0, 0.0, 0.0, 0.0, 0.0, 0.0, 0.0, 0.0, 0.0, 0.0, 0.0, 0.0, 0.0, 0.0, 0.0, 0.0, 0.0, 0.0, 0.0, 0.0, 0.0, 0.0, 0.0, 0.0, 0.0, 0.0, 0.0, 0.0, 0.0, 0.0, 0.0, 0.0, 0.0, 0.0, 0.0, 0.0, 0.0, 0.0, 0.0, 0.0, 0.0, 0.0, 0.0, 0.0, 0.0, 0.0, 0.0, 0.0, 0.0, 0.0, 0.0, 0.0, 0.0, 0.0, 0.0, 0.0, 0.0, 0.0, 0.0, 0.0, 0.0, 0.0, 0.0, 0.0, 0.0, 0.0, 0.0, 0.0, 0.0, 0.0, 0.0, 0.0, 0.0, 0.0, 0.0, 0.0, 0.0, 0.0, 0.0, 0.0, 0.0, 0.0, 0.0, 0.0, 0.0, 0.0, 0.0, 0.0, 0.0, 0.0, 0.0, 0.0, 0.0, 0.0, 0.0, 0.0, 0.0, 0.0, 0.0, 0.0, 0.0, 0.0, 0.0, 0.0, 0.0, 0.0, 0.0, 0.0, 0.0, 0.0, 0.0, 0.0, 0.0, 0.0, 0.0, 0.0, 0.0, 0.0, 0.0, 0.0, 0.0, 0.0, 0.0, 0.0, 0.0, 0.0, 0.0, 0.0, 0.0, 0.0, 0.0, 0.0, 0.0, 0.0, 0.0, 0.0, 0.0, 0.0, 0.0, 0.0, 0.0, 0.0, 0.0, 0.0, 0.0, 0.0, 0.0, 0.0, 0.0, 0.0, 0.0, 0.0, 0.0, 0.0, 0.0, 0.0, 0.0, 0.0, 0.0, 0.0, 0.0, 0.0, 0.0, 0.0, 0.0, 0.0, 0.0, 0.0, 0.0, 0.0, 0.0, 0.0, 0.0, 0.0, 0.0, 0.0, 0.0, 0.0, 0.0, 0.0, 0.0, 0.0, 0.0, 0.0, 0.0, 0.0, 0.0, 0.0, 0.0, 0.0, 0.0, 0.0, 0.0, 0.0, 0.0, 0.0, 0.0, 0.0, 0.0, 0.0, 0.0, 0.0, 0.0, 0.0, 0.0, 0.0, 0.0, 0.0, 0.0, 0.0, 0.0, 0.0, 0.0, 0.0, 0.0, 0.0, 0.0, 0.0, 0.0, 0.0, 0.0])
me_plane_077.materials.append(mat_material_005)
me_plane_077.update()
me_plane_055 = bpy.data.meshes.new('Plane.055')
me_plane_055.from_pydata([(0.7696, -0.6905, -0.2836), (0.1672, -0.0172, -2.126), (0.4412, -0.2557, -1.247), (0.6773, -0.5597, -0.624), (0.05333, 0.06683, -2.905), (-1.453, -0.4588, -0.7699), (-0.2314, -0.1364, -2.182), (-0.7093, -0.3093, -1.496), (-1.226, -0.4179, -1.054), (-0.07425, -0.0652, -2.895), (-0.3446, 1.149, -0.2836), (-0.1484, 0.2666, -2.126), (-0.2708, 0.6087, -1.247), (-0.328, 0.9893, -0.624), (-0.09021, 0.1377, -2.905)], [(1, 4), (2, 1), (3, 2), (0, 3), (6, 9), (7, 6), (8, 7), (5, 8), (11, 14), (12, 11), (13, 12), (10, 13)], [])
me_plane_055.materials.append(mat_material_007)
me_plane_055.update()

# ---- objects
ob_flowers = bpy.data.objects.new('Flowers', me_plane_082)
ob_leaf = bpy.data.objects.new('Leaf', me_plane_077)
ob_stem = bpy.data.objects.new('Stem', me_plane_055)

# ---- transforms, parenting, visibility, modifiers, constraints
ob_flowers.location = (-0.2647, -0.05528, 0.4689)
ob_flowers.rotation_euler = (-0.7718, 0.3084, 8.575)
ob_flowers.scale = (0.06547, 0.06547, 0.06547)
ob_leaf.location = (0.001201, 0.0308, 0.2389)
ob_leaf.rotation_euler = (-0.2333, 0.05662, 4.461)
ob_leaf.scale = (0.2154, 0.2154, 0.2154)
ob_stem.location = (-0.001523, 0.03181, 0.5759)
ob_stem.scale = (0.1703, 0.1703, 0.1703)
_m = ob_stem.modifiers.new('Skin', 'SKIN')
_m = ob_stem.modifiers.new('Subdivision', 'SUBSURF')

# ---- collection membership
col_collection.objects.link(ob_flowers)
col_collection.objects.link(ob_leaf)
col_collection.objects.link(ob_stem)

# ---- scene / render settings (as saved in the file)
scene.frame_start = 1; scene.frame_end = 250; scene.frame_set(1)
scene.render.engine = 'BLENDER_EEVEE_NEXT'
bpy.context.view_layer.update()

# ---- added for rendering (the .blend has no active camera and no usable light): camera, sun
cam_auto = bpy.data.cameras.new('AutoCamera')
cam_auto.lens = 50.0
cam_auto.sensor_width = 36.0
cam_auto.clip_end = 1000.0
ob_auto_camera = bpy.data.objects.new('AutoCamera', cam_auto)
scene.collection.objects.link(ob_auto_camera)
ob_auto_camera.location = (2.39022, -2.8155, 2.37227)
ob_auto_camera.rotation_euler = (1.09748, -7.21219e-08, 0.694738)
scene.camera = ob_auto_camera
light_auto_sun = bpy.data.lights.new('AutoSun', 'SUN')
light_auto_sun.energy = 3.0
light_auto_sun.angle = 0.0523599
ob_auto_sun = bpy.data.objects.new('AutoSun', light_auto_sun)
scene.collection.objects.link(ob_auto_sun)
ob_auto_sun.rotation_euler = (0.872665, 0.174533, 0.523599)
bpy.context.view_layer.update()
